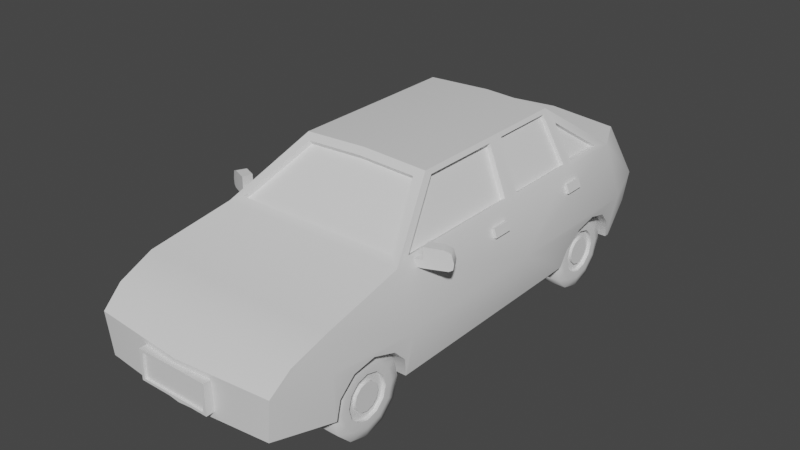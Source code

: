 # Source: car1.blend  (saved by Blender 2.83.18; exported with 4.5.12 LTS)
import bpy
from mathutils import Matrix  # noqa: F401  (used for matrix-valued properties, if any)

bpy.ops.wm.read_factory_settings(use_empty=True)
scene = bpy.context.scene
scene.name = 'Scene'

# ---- collections
col_collection = bpy.data.collections.new('Collection'); scene.collection.children.link(col_collection)

# ---- materials (node trees are filled in below, after node groups)
mat_material = bpy.data.materials.new('Material')
mat_material.alpha_threshold = 0.0
mat_material.use_transparent_shadow = False
mat_material.line_color = (0.0, 0.0, 0.0, 1.0)

# ---- node groups
ng_auto_smooth = bpy.data.node_groups.new('Auto Smooth', 'GeometryNodeTree')
_s = ng_auto_smooth.interface.new_socket(name='Geometry', in_out='OUTPUT', socket_type='NodeSocketGeometry')
_s = ng_auto_smooth.interface.new_socket(name='Geometry', in_out='INPUT', socket_type='NodeSocketGeometry')
_s = ng_auto_smooth.interface.new_socket(name='Angle', in_out='INPUT', socket_type='NodeSocketFloat')
_s.subtype = 'ANGLE'
_s.min_value = 0.0
_s.max_value = 3.142
ng_auto_smooth.is_modifier = True
_N = ng_auto_smooth.nodes; _L = ng_auto_smooth.links
n0 = _N.new('NodeGroupOutput'); n0.name = 'Group Output'; n0.location = (480, -100)
n1 = _N.new('NodeGroupInput'); n1.name = 'Group Input'; n1.location = (-420, -300)
n2 = _N.new('NodeGroupInput'); n2.name = 'Group Input.001'; n2.location = (-60, -100)
n3 = _N.new('GeometryNodeSetShadeSmooth'); n3.name = 'Set Shade Smooth'; n3.location = (120, -100)
n3.domain = 'EDGE'
n4 = _N.new('GeometryNodeSetShadeSmooth'); n4.name = 'Set Shade Smooth.001'; n4.location = (300, -100)
n5 = _N.new('GeometryNodeInputMeshEdgeAngle'); n5.name = 'Edge Angle'; n5.location = (-420, -220)
n6 = _N.new('GeometryNodeInputEdgeSmooth'); n6.name = 'Is Edge Smooth'; n6.location = (-60, -160)
n7 = _N.new('GeometryNodeInputShadeSmooth'); n7.name = 'Is Face Smooth'; n7.location = (-240, -340)
n8 = _N.new('FunctionNodeBooleanMath'); n8.name = 'Boolean Math'; n8.location = (-60, -220)
n9 = _N.new('FunctionNodeCompare'); n9.name = 'Compare'; n9.location = (-240, -180)
n9.operation = 'LESS_EQUAL'
_L.new(n5.outputs[0], n9.inputs[0])
_L.new(n4.outputs[0], n0.inputs[0])
_L.new(n1.outputs[1], n9.inputs[1])
_L.new(n9.outputs[0], n8.inputs[0])
_L.new(n7.outputs[0], n8.inputs[1])
_L.new(n2.outputs[0], n3.inputs[0])
_L.new(n6.outputs[0], n3.inputs[1])
_L.new(n3.outputs[0], n4.inputs[0])
_L.new(n8.outputs[0], n3.inputs[2])
n0.is_active_output = True

# ---- material node trees
mat_material.use_nodes = True; mat_material.node_tree.nodes.clear()
_N = mat_material.node_tree.nodes; _L = mat_material.node_tree.links
n0 = _N.new('ShaderNodeOutputMaterial'); n0.name = 'Material Output'; n0.location = (300, 300)
n1 = _N.new('ShaderNodeBsdfPrincipled'); n1.name = 'Principled BSDF'; n1.location = (10, 300)
n1.distribution = 'GGX'
n1.subsurface_method = 'BURLEY'
n1.inputs[2].default_value = 0.4
n1.inputs[3].default_value = 1.45
n1.inputs[27].default_value = (0.0, 0.0, 0.0, 1.0)
n1.inputs[28].default_value = 1.0
_L.new(n1.outputs[0], n0.inputs[0])
n0.is_active_output = True

# ---- world
world_world = bpy.data.worlds.new('World'); scene.world = world_world
world_world.use_nodes = True; world_world.node_tree.nodes.clear()
_N = world_world.node_tree.nodes; _L = world_world.node_tree.links
n0 = _N.new('ShaderNodeOutputWorld'); n0.name = 'World Output'; n0.location = (300, 300)
n1 = _N.new('ShaderNodeBackground'); n1.name = 'Background'; n1.location = (10, 300)
n1.inputs[0].default_value = (0.05088, 0.05088, 0.05088, 1.0)
_L.new(n1.outputs[0], n0.inputs[0])
n0.is_active_output = True
world_world.color = (0.05088, 0.05088, 0.05088)
world_world.use_sun_shadow = False
world_world.sun_shadow_jitter_overblur = 0.0

# ---- meshes
me_cube = bpy.data.meshes.new('Cube')
me_cube.from_pydata([(1.322, 0.6864, 0.3086), (1.825, 0.6864, 0.08916), (2.193, 0.6864, -0.5104), (0.4511, 0.6864, -0.5104), (0.8192, 0.6864, 0.08916), (8.824, 0.6864, 0.3086), (9.327, 0.6864, 0.08916), (9.695, 0.6864, -0.5104), (7.953, 0.6864, -0.5104), (8.321, 0.6864, 0.08916), (1.322, -0.6864, 0.3086), (1.825, -0.6864, 0.08916), (2.193, -0.6864, -0.5104), (0.4511, -0.6864, -0.5104), (0.8192, -0.6864, 0.08916), (8.824, -0.6864, 0.3086), (9.327, -0.6864, 0.08916), (9.695, -0.6864, -0.5104), (7.953, -0.6864, -0.5104), (8.321, -0.6864, 0.08916), (0.3253, -1.238, 0.4371), (0.3253, -1.266, -1.19), (-1.033, -1.135, 0.612), (-0.9992, -1.077, -0.9804), (0.3111, -1.196, 1.831), (-0.5435, -1.163, 1.295), (2.352, -1.35, 0.4638), (2.352, -1.255, -1.293), (2.338, -1.144, 2.423), (9.934, -1.35, 0.5354), (9.934, -1.263, -1.225), (9.919, -1.144, 2.495), (11.3, -1.114, 0.5476), (11.16, -1.09, -0.6415), (10.92, -0.9071, 2.507), (4.041, -0.7888, 4.394), (8.276, -0.7888, 4.466), (-0.5148, -0.002166, 1.318), (6.143, -1.259, -1.259), (6.143, -1.35, 0.4996), (6.129, -1.144, 2.459), (6.395, -0.7888, 4.43), (5.896, -1.114, 2.619), (2.733, -1.114, 2.589), (6.118, -0.8182, 4.264), (4.154, -0.8182, 4.234), (5.897, -1.059, 2.513), (2.733, -1.059, 2.483), (6.119, -0.7632, 4.158), (4.155, -0.7632, 4.128), (8.278, -1.144, 2.479), (8.126, -1.117, 2.627), (6.301, -1.117, 2.61), (8.124, -0.8156, 4.314), (6.527, -0.8156, 4.283), (8.126, -1.079, 2.554), (6.301, -1.079, 2.537), (8.124, -0.7773, 4.241), (6.527, -0.7773, 4.21), (9.459, -1.122, 2.65), (8.399, -0.8931, 3.922), (8.4, -1.122, 2.64), (9.436, -1.064, 2.623), (8.411, -0.8425, 3.853), (8.412, -1.064, 2.613), (0.3253, 1.287, 0.4371), (0.3253, 1.266, -1.19), (-1.033, 1.135, 0.612), (-0.9992, 1.077, -0.9804), (0.3111, 1.196, 1.831), (-0.5435, 1.163, 1.295), (2.352, 1.35, 0.4638), (2.352, 1.255, -1.293), (2.338, 1.144, 2.423), (9.934, 1.35, 0.5354), (9.934, 1.263, -1.225), (9.919, 1.144, 2.495), (11.3, 1.114, 0.5476), (11.16, 1.09, -0.6415), (10.92, 0.9071, 2.507), (4.041, 0.7888, 4.394), (8.276, 0.7888, 4.466), (-1.209, 0.0, -1.0), (-1.209, 0.0, 0.5775), (0.3253, 0.0, -1.223), (0.3111, 0.0, 1.831), (-0.5148, 0.002166, 1.318), (2.352, 0.0, -1.332), (2.338, 0.0, 2.423), (9.934, 0.0, -1.26), (9.919, 0.0, 2.495), (11.48, 0.0, 0.5132), (11.47, 0.0, -0.6401), (11.21, 0.0, 2.507), (4.041, 0.0, 4.504), (8.276, 0.0, 4.576), (6.143, 1.259, -1.259), (6.143, 1.35, 0.4996), (6.129, 1.144, 2.459), (6.395, 0.7888, 4.43), (6.395, 0.0, 4.54), (6.143, 0.0, -1.296), (5.896, 1.114, 2.619), (2.733, 1.114, 2.589), (6.118, 0.8182, 4.264), (4.154, 0.8182, 4.234), (5.897, 1.059, 2.513), (2.733, 1.059, 2.483), (6.119, 0.7632, 4.158), (4.155, 0.7632, 4.128), (8.278, 1.144, 2.479), (8.126, 1.117, 2.627), (6.301, 1.117, 2.61), (8.124, 0.8156, 4.314), (6.527, 0.8156, 4.283), (8.126, 1.079, 2.554), (6.301, 1.079, 2.537), (8.124, 0.7773, 4.241), (6.527, 0.7773, 4.21), (9.459, 1.122, 2.65), (8.399, 0.8931, 3.922), (8.4, 1.073, 2.64), (9.436, 1.064, 2.623), (8.411, 0.8425, 3.853), (8.412, 1.064, 2.613), (-0.5148, 0.0, 1.318), (2.5, 2.303e-09, 2.614), (2.5, -1.013, 2.614), (3.879, 2.303e-09, 4.299), (3.879, -0.6988, 4.21), (2.5, 1.013, 2.614), (3.879, 0.6988, 4.21), (2.572, 2.303e-09, 2.452), (2.572, -1.013, 2.452), (3.951, 2.303e-09, 4.138), (3.951, -0.6988, 4.049), (2.572, 1.013, 2.452), (3.951, 0.6988, 4.049), (9.773, 2.18e-09, 2.673), (9.773, -0.9942, 2.673), (8.422, 2.18e-09, 4.384), (8.422, -0.6857, 4.294), (9.773, 0.9942, 2.673), (8.422, 0.6857, 4.294), (9.697, 2.18e-09, 2.508), (9.697, -0.9942, 2.508), (8.346, 2.18e-09, 4.219), (8.346, -0.6857, 4.128), (9.697, 0.9942, 2.508), (8.346, 0.6857, 4.128), (3.084, -1.459, 2.167), (3.084, -1.459, 2.448), (2.825, -1.124, 2.167), (2.825, -1.124, 2.448), (3.304, -1.404, 2.167), (3.101, -1.245, 2.462), (2.963, -1.105, 2.167), (2.963, -1.105, 2.448), (3.122, -1.497, 2.237), (3.129, -1.505, 2.448), (3.343, -1.442, 2.237), (3.35, -1.449, 2.448), (2.882, -1.229, 2.167), (2.882, -1.229, 2.448), (3.12, -1.197, 2.167), (3.12, -1.197, 2.448), (3.037, -1.412, 2.898), (3.258, -1.357, 2.898), (3.103, -1.478, 2.798), (3.324, -1.423, 2.798), (2.882, -1.229, 2.911), (3.12, -1.197, 2.911), (3.153, -1.233, 2.462), (3.291, -1.388, 2.251), (3.325, -1.422, 2.462), (3.319, -1.417, 2.303), (3.153, -1.233, 2.251), (3.153, -1.233, 2.809), (3.256, -1.353, 2.799), (3.305, -1.402, 2.724), (3.238, -1.4, 2.462), (3.238, -1.4, 2.251), (3.273, -1.434, 2.462), (3.267, -1.429, 2.303), (3.101, -1.245, 2.251), (3.101, -1.245, 2.808), (3.203, -1.365, 2.798), (3.253, -1.415, 2.724), (3.084, 1.459, 2.167), (3.084, 1.459, 2.448), (2.825, 1.124, 2.167), (2.825, 1.124, 2.448), (3.304, 1.404, 2.167), (3.101, 1.245, 2.462), (2.963, 1.105, 2.167), (2.963, 1.105, 2.448), (3.122, 1.497, 2.237), (3.129, 1.505, 2.448), (3.343, 1.442, 2.237), (3.35, 1.449, 2.448), (2.882, 1.229, 2.167), (2.882, 1.229, 2.448), (3.12, 1.197, 2.167), (3.12, 1.197, 2.448), (3.037, 1.412, 2.898), (3.258, 1.357, 2.898), (3.103, 1.478, 2.798), (3.324, 1.423, 2.798), (2.882, 1.229, 2.911), (3.12, 1.197, 2.911), (3.153, 1.233, 2.462), (3.291, 1.388, 2.251), (3.325, 1.422, 2.462), (3.319, 1.417, 2.303), (3.153, 1.233, 2.251), (3.153, 1.233, 2.809), (3.256, 1.353, 2.799), (3.305, 1.402, 2.724), (3.238, 1.4, 2.462), (3.238, 1.4, 2.251), (3.273, 1.434, 2.462), (3.267, 1.429, 2.303), (3.101, 1.245, 2.251), (3.101, 1.245, 2.808), (3.203, 1.365, 2.798), (3.253, 1.415, 2.724), (5.217, -1.264, 1.705), (5.217, -1.229, 2.025), (5.217, -1.165, 1.594), (5.217, -1.131, 1.914), (5.696, -1.264, 1.705), (5.696, -1.229, 2.025), (5.696, -1.165, 1.594), (5.696, -1.131, 1.914), (7.969, 1.264, 1.705), (7.969, 1.229, 2.025), (7.969, 1.165, 1.594), (7.969, 1.131, 1.914), (8.449, 1.264, 1.705), (8.449, 1.229, 2.025), (8.449, 1.165, 1.594), (8.449, 1.131, 1.914), (7.969, -1.264, 1.705), (7.969, -1.229, 2.025), (7.969, -1.165, 1.594), (7.969, -1.131, 1.914), (8.449, -1.264, 1.705), (8.449, -1.229, 2.025), (8.449, -1.165, 1.594), (8.449, -1.131, 1.914), (5.217, 1.264, 1.705), (5.217, 1.229, 2.025), (5.217, 1.165, 1.594), (5.217, 1.131, 1.914), (5.696, 1.264, 1.705), (5.696, 1.229, 2.025), (5.696, 1.165, 1.594), (5.696, 1.131, 1.914), (-1.306, -0.4447, -0.753), (-1.306, -0.4447, 0.3944), (-1.306, 0.4447, -0.753), (-1.306, 0.4447, 0.3944), (-0.6018, -0.4447, -0.753), (-0.6018, -0.4447, 0.3944), (-0.6018, 0.4447, -0.753), (-0.6018, 0.4447, 0.3944), (-1.306, 0.4078, -0.6625), (-1.306, -0.4078, -0.6625), (-1.306, -0.4078, 0.3039), (-1.306, 0.4078, 0.3039), (-1.255, 0.4078, -0.6625), (-1.255, -0.4078, -0.6625), (-1.255, -0.4078, 0.3039), (-1.255, 0.4078, 0.3039), (11.58, 0.3771, -0.5189), (11.58, 0.3771, 0.4418), (11.63, -0.3673, -0.5189), (11.63, -0.3673, 0.4418), (10.99, 0.3673, -0.5189), (10.99, 0.3673, 0.4418), (11.04, -0.3771, -0.5189), (11.04, -0.3771, 0.4418), (11.63, -0.3363, -0.4432), (11.58, 0.3461, -0.4432), (11.58, 0.3461, 0.3661), (11.63, -0.3363, 0.3661), (11.58, -0.3371, -0.4432), (11.54, 0.3454, -0.4432), (11.54, 0.3454, 0.3661), (11.58, -0.3371, 0.3661), (9.815, -0.6864, -1.242), (9.695, 1.298, -0.5104), (9.815, 0.6864, -1.242), (9.813, 1.263, -1.226), (9.813, -1.263, -1.226), (9.695, -1.298, -0.5104), (9.327, 1.329, 0.08916), (9.327, -1.329, 0.08916), (8.824, 1.34, 0.3086), (8.824, -1.34, 0.3086), (8.321, 1.329, 0.08916), (8.321, -1.329, 0.08916), (7.953, 1.299, -0.5104), (7.953, -1.299, -0.5104), (7.83, -0.6864, -1.26), (7.83, 0.6864, -1.26), (7.833, 1.261, -1.244), (7.833, -1.261, -1.244), (2.193, 1.298, -0.5104), (2.324, 0.6864, -1.309), (2.321, -1.255, -1.291), (2.324, -0.6864, -1.309), (2.193, -1.298, -0.5104), (2.321, 1.255, -1.291), (1.322, 1.316, 0.3086), (0.8192, 1.298, 0.08916), (0.4511, 1.279, -0.5104), (0.3392, 1.266, -1.191), (0.3367, 0.6864, -1.206), (1.825, 1.329, 0.08916), (0.8192, -1.272, 0.08916), (1.322, -1.296, 0.3086), (1.825, -1.328, 0.08916), (0.3392, -1.266, -1.191), (0.3367, -0.6864, -1.206), (0.4511, -1.262, -0.5104)], [], [(1, 2, 309, 318, 3, 4, 0), (6, 7, 292, 305, 8, 9, 5), (10, 11, 322, 321), (11, 12, 312, 322), (12, 311, 310, 312), (13, 14, 320, 325), (14, 10, 321, 320), (10, 14, 13, 324, 311, 12, 11), (15, 16, 297, 299), (16, 17, 295, 297), (17, 290, 294, 295), (18, 19, 301, 303), (19, 15, 299, 301), (15, 19, 18, 304, 290, 17, 16), (21, 20, 22, 23), (82, 84, 21, 23), (20, 21, 323, 325, 320, 321, 322, 312, 310, 27, 26), (85, 37, 25, 24), (22, 20, 24, 25), (83, 22, 25, 37), (39, 38, 307, 303, 301, 299, 297, 295, 294, 30, 29), (85, 24, 28, 88), (24, 20, 26, 28), (40, 39, 29, 31, 50), (50, 36, 53, 51), (92, 91, 32, 33), (29, 30, 33, 32), (31, 29, 32, 34), (90, 31, 34, 93), (100, 41, 36, 95), (28, 35, 129, 127), (81, 95, 140, 143), (30, 89, 92, 33), (32, 91, 93, 34), (21, 84, 87, 27, 310, 311, 324, 323), (38, 101, 89, 30, 294, 290, 304, 307), (83, 37, 125), (85, 125, 37), (23, 22, 83, 82), (27, 87, 101, 38), (94, 35, 41, 100), (41, 35, 45, 44), (28, 26, 39, 40), (26, 27, 38, 39), (42, 44, 48, 46), (28, 40, 42, 43), (35, 28, 43, 45), (40, 41, 44, 42), (47, 46, 48, 49), (44, 45, 49, 48), (45, 43, 47, 49), (43, 42, 46, 47), (54, 52, 56, 58), (36, 50, 61, 60), (41, 40, 52, 54), (40, 50, 51, 52), (36, 41, 54, 53), (56, 55, 57, 58), (52, 51, 55, 56), (51, 53, 57, 55), (53, 54, 58, 57), (60, 61, 64, 63), (50, 31, 59, 61), (31, 36, 60, 59), (63, 64, 62), (61, 59, 62, 64), (59, 60, 63, 62), (66, 68, 67, 65), (82, 68, 66, 84), (65, 71, 72, 313, 308, 319, 314, 315, 316, 317, 66), (85, 69, 70, 86), (67, 70, 69, 65), (83, 86, 70, 67), (97, 74, 75, 293, 291, 296, 298, 300, 302, 306, 96), (85, 88, 73, 69), (69, 73, 71, 65), (98, 110, 76, 74, 97), (110, 111, 113, 81), (92, 78, 77, 91), (74, 77, 78, 75), (76, 79, 77, 74), (90, 93, 79, 76), (100, 95, 81, 99), (88, 28, 127, 126), (76, 81, 143, 142), (75, 78, 92, 89), (77, 79, 93, 91), (66, 317, 318, 309, 313, 72, 87, 84), (96, 306, 305, 292, 293, 75, 89, 101), (83, 125, 86), (85, 86, 125), (68, 82, 83, 67), (72, 96, 101, 87), (94, 100, 99, 80), (99, 104, 105, 80), (73, 98, 97, 71), (71, 97, 96, 72), (102, 106, 108, 104), (73, 103, 102, 98), (80, 105, 103, 73), (98, 102, 104, 99), (107, 109, 108, 106), (104, 108, 109, 105), (105, 109, 107, 103), (103, 107, 106, 102), (114, 118, 116, 112), (81, 120, 121, 110), (99, 114, 112, 98), (98, 112, 111, 110), (81, 113, 114, 99), (116, 118, 117, 115), (112, 116, 115, 111), (111, 115, 117, 113), (113, 117, 118, 114), (120, 123, 124, 121), (110, 121, 119, 76), (76, 119, 120, 81), (123, 122, 124), (121, 124, 122, 119), (119, 122, 123, 120), (128, 131, 137, 134), (126, 127, 133, 132), (35, 94, 128, 129), (80, 73, 130, 131), (73, 88, 126, 130), (94, 80, 131, 128), (132, 133, 135, 134), (132, 134, 137, 136), (129, 128, 134, 135), (131, 130, 136, 137), (130, 126, 132, 136), (127, 129, 135, 133), (140, 141, 147, 146), (143, 140, 146, 149), (90, 76, 142, 138), (36, 31, 139, 141), (95, 36, 141, 140), (31, 90, 138, 139), (145, 144, 146, 147), (148, 149, 146, 144), (142, 143, 149, 148), (138, 142, 148, 144), (141, 139, 145, 147), (139, 138, 144, 145), (162, 163, 153, 152), (152, 153, 157, 156), (169, 161, 174, 179), (163, 151, 166, 170), (162, 164, 154, 150), (151, 159, 168, 166), (160, 161, 159, 158), (167, 169, 179, 178), (151, 150, 158, 159), (150, 154, 160, 158), (157, 153, 163, 165), (152, 156, 164, 162), (156, 157, 165, 164), (150, 151, 163, 162), (167, 166, 168, 169), (171, 170, 166, 167), (160, 154, 173, 175), (154, 164, 176, 173), (159, 161, 169, 168), (165, 163, 170, 171), (172, 177, 185, 155), (179, 174, 182, 187), (174, 175, 183, 182), (175, 173, 181, 183), (171, 167, 178, 177), (165, 171, 177, 172), (164, 165, 172, 176), (161, 160, 175, 174), (184, 155, 180, 181), (181, 180, 182, 183), (180, 155, 185, 186), (182, 180, 186, 187), (177, 178, 186, 185), (173, 176, 184, 181), (178, 179, 187, 186), (176, 172, 155, 184), (200, 190, 191, 201), (190, 194, 195, 191), (207, 217, 212, 199), (201, 208, 204, 189), (200, 188, 192, 202), (189, 204, 206, 197), (198, 196, 197, 199), (205, 216, 217, 207), (189, 197, 196, 188), (188, 196, 198, 192), (195, 203, 201, 191), (190, 200, 202, 194), (194, 202, 203, 195), (188, 200, 201, 189), (205, 207, 206, 204), (209, 205, 204, 208), (198, 213, 211, 192), (192, 211, 214, 202), (197, 206, 207, 199), (203, 209, 208, 201), (210, 193, 223, 215), (217, 225, 220, 212), (212, 220, 221, 213), (213, 221, 219, 211), (209, 215, 216, 205), (203, 210, 215, 209), (202, 214, 210, 203), (199, 212, 213, 198), (222, 219, 218, 193), (219, 221, 220, 218), (218, 224, 223, 193), (220, 225, 224, 218), (215, 223, 224, 216), (211, 219, 222, 214), (216, 224, 225, 217), (214, 222, 193, 210), (226, 227, 229, 228), (228, 229, 233, 232), (232, 233, 231, 230), (230, 231, 227, 226), (228, 232, 230, 226), (233, 229, 227, 231), (234, 236, 237, 235), (236, 240, 241, 237), (240, 238, 239, 241), (238, 234, 235, 239), (236, 234, 238, 240), (241, 239, 235, 237), (242, 243, 245, 244), (244, 245, 249, 248), (248, 249, 247, 246), (246, 247, 243, 242), (244, 248, 246, 242), (249, 245, 243, 247), (250, 252, 253, 251), (252, 256, 257, 253), (256, 254, 255, 257), (254, 250, 251, 255), (252, 250, 254, 256), (257, 255, 251, 253), (260, 258, 267, 266), (260, 261, 265, 264), (264, 265, 263, 262), (262, 263, 259, 258), (260, 264, 262, 258), (265, 261, 259, 263), (268, 269, 273, 272), (261, 260, 266, 269), (258, 259, 268, 267), (259, 261, 269, 268), (271, 272, 273, 270), (266, 267, 271, 270), (269, 266, 270, 273), (267, 268, 272, 271), (276, 274, 283, 282), (276, 277, 281, 280), (280, 281, 279, 278), (278, 279, 275, 274), (276, 280, 278, 274), (281, 277, 275, 279), (284, 285, 289, 288), (277, 276, 282, 285), (274, 275, 284, 283), (275, 277, 285, 284), (287, 288, 289, 286), (282, 283, 287, 286), (285, 282, 286, 289), (283, 284, 288, 287), (315, 4, 3, 316), (292, 7, 291, 293), (298, 5, 9, 300), (291, 7, 6, 296), (309, 2, 308, 313), (314, 0, 4, 315), (300, 9, 8, 302), (319, 1, 0, 314), (302, 8, 305, 306), (316, 3, 318, 317), (304, 18, 303, 307), (324, 13, 325, 323), (308, 2, 1, 319), (296, 6, 5, 298)])
me_cube.polygons.foreach_set('use_smooth', [1, 1, 1, 1, 1, 1, 1, 1, 1, 1, 1, 1, 1, 1, 1, 1, 1, 1, 1, 1, 1, 1, 1, 1, 1, 1, 1, 1, 1, 1, 1, 1, 1, 1, 1, 1, 1, 1, 1, 1, 1, 1, 1, 1, 1, 1, 1, 1, 1, 1, 1, 1, 1, 1, 1, 1, 1, 1, 1, 1, 1, 1, 1, 1, 1, 1, 1, 1, 1, 1, 1, 1, 1, 1, 1, 1, 1, 1, 1, 1, 1, 1, 1, 1, 1, 1, 1, 1, 1, 1, 1, 1, 1, 1, 1, 1, 1, 1, 1, 1, 1, 1, 1, 1, 1, 1, 1, 1, 1, 1, 1, 1, 1, 1, 1, 1, 1, 1, 1, 1, 1, 1, 1, 1, 1, 1, 1, 1, 1, 1, 1, 1, 1, 1, 1, 1, 1, 1, 1, 1, 1, 1, 1, 1, 1, 1, 1, 1, 1, 1, 1, 1, 1, 1, 1, 1, 1, 1, 1, 1, 1, 1, 1, 1, 1, 1, 1, 1, 1, 1, 1, 1, 1, 1, 1, 1, 1, 1, 1, 1, 1, 1, 1, 1, 1, 1, 1, 1, 1, 1, 1, 1, 1, 1, 1, 1, 1, 1, 1, 1, 1, 1, 1, 1, 1, 1, 1, 1, 1, 1, 1, 1, 1, 1, 1, 1, 0, 0, 0, 0, 0, 0, 0, 0, 0, 0, 0, 0, 0, 0, 0, 0, 0, 0, 0, 0, 0, 0, 0, 0, 0, 0, 0, 0, 0, 0, 0, 0, 0, 0, 0, 0, 0, 0, 0, 0, 0, 0, 0, 0, 0, 0, 0, 0, 0, 0, 0, 0, 1, 1, 1, 1, 1, 1, 1, 1, 1, 1, 1, 1, 1, 1])
_uv = me_cube.uv_layers.new(name='UVMap')
_uv.uv.foreach_set('vector', [0.37, 0.4578, 0.4578, 0.37, 0.4892, 0.253, 0.01485, 0.2681, 0.04215, 0.37, 0.13, 0.4578, 0.25, 0.49, 0.37, 0.4578, 0.4578, 0.37, 0.4866, 0.2628, 0.01273, 0.2602, 0.04215, 0.37, 0.13, 0.4578, 0.25, 0.49, 1.0, 0.5, 0.9167, 0.5, 0.9167, 0.8189, 1.0, 0.8031, 0.9167, 0.5, 0.8333, 0.5, 0.8333, 0.8042, 0.9167, 0.8189, 0.8333, 0.5, 0.7521, 0.5, 0.7539, 0.7829, 0.8333, 0.8042, 0.1667, 0.5, 0.08333, 0.5, 0.08333, 0.7911, 0.1667, 0.7861, 0.08333, 0.5, 7.451e-08, 0.5, 7.451e-08, 0.8031, 0.08333, 0.7911, 0.75, 0.49, 0.63, 0.4578, 0.5422, 0.37, 0.5149, 0.2681, 0.9892, 0.253, 0.9578, 0.37, 0.87, 0.4578, 1.0, 0.5, 0.9167, 0.5, 0.9167, 0.8193, 1.0, 0.8248, 0.9167, 0.5, 0.8333, 0.5, 0.8333, 0.8043, 0.9167, 0.8193, 0.8333, 0.5, 0.7589, 0.5, 0.7605, 0.7865, 0.8333, 0.8043, 0.1667, 0.5, 0.08333, 0.5, 0.08333, 0.8195, 0.1667, 0.8045, 0.08333, 0.5, 7.451e-08, 0.5, 7.451e-08, 0.8248, 0.08333, 0.8195, 0.75, 0.49, 0.63, 0.4578, 0.5422, 0.37, 0.5127, 0.2602, 0.9866, 0.2628, 0.9578, 0.37, 0.87, 0.4578, 0.375, 0.75, 0.625, 0.75, 0.625, 1.0, 0.375, 1.0, 0.125, 0.625, 0.375, 0.625, 0.375, 0.75, 0.125, 0.75, 0.625, 0.75, 0.375, 0.75, 0.375, 0.75, 0.4799, 0.75, 0.5718, 0.75, 0.6041, 0.75, 0.5715, 0.75, 0.4859, 0.75, 0.375, 0.75, 0.375, 0.75, 0.625, 0.75, 0.625, 0.625, 0.875, 0.625, 0.875, 0.75, 0.625, 0.75, 0.625, 1.0, 0.625, 0.75, 0.625, 0.75, 0.625, 1.0, 0.625, 0.125, 0.625, 0.0, 0.625, 0.0, 0.625, 0.125, 0.625, 0.75, 0.375, 0.75, 0.375, 0.75, 0.4791, 0.75, 0.5638, 0.75, 0.5943, 0.75, 0.5624, 0.75, 0.4768, 0.75, 0.375, 0.75, 0.375, 0.75, 0.625, 0.75, 0.625, 0.625, 0.625, 0.75, 0.625, 0.75, 0.625, 0.625, 0.625, 0.75, 0.625, 0.75, 0.625, 0.75, 0.625, 0.75, 0.625, 0.75, 0.625, 0.75, 0.625, 0.75, 0.625, 0.75, 0.625, 0.75, 0.625, 0.75, 0.625, 0.75, 0.625, 0.75, 0.625, 0.75, 0.375, 0.625, 0.625, 0.625, 0.625, 0.75, 0.375, 0.75, 0.625, 0.75, 0.375, 0.75, 0.375, 0.75, 0.625, 0.75, 0.625, 0.75, 0.625, 0.75, 0.625, 0.75, 0.625, 0.75, 0.625, 0.625, 0.625, 0.75, 0.625, 0.75, 0.625, 0.625, 0.625, 0.625, 0.625, 0.75, 0.625, 0.75, 0.625, 0.625, 0.625, 0.75, 0.625, 0.75, 0.625, 0.75, 0.625, 0.75, 0.625, 0.75, 0.625, 0.625, 0.625, 0.625, 0.625, 0.75, 0.375, 0.75, 0.375, 0.625, 0.375, 0.625, 0.375, 0.75, 0.625, 0.75, 0.625, 0.625, 0.625, 0.625, 0.625, 0.75, 0.375, 0.75, 0.375, 0.625, 0.375, 0.625, 0.375, 0.75, 0.375, 0.75, 0.375, 0.6933, 0.375, 0.6927, 0.375, 0.75, 0.375, 0.75, 0.375, 0.625, 0.375, 0.625, 0.375, 0.75, 0.375, 0.75, 0.375, 0.693, 0.375, 0.6931, 0.375, 0.75, 0.625, 0.125, 0.625, 0.125, 0.625, 0.1253, 0.625, 0.625, 0.875, 0.6247, 0.875, 0.625, 0.375, 0.0, 0.625, 0.0, 0.625, 0.125, 0.375, 0.125, 0.375, 0.75, 0.375, 0.625, 0.375, 0.625, 0.375, 0.75, 0.625, 0.625, 0.625, 0.75, 0.625, 0.75, 0.625, 0.625, 0.625, 0.75, 0.625, 0.75, 0.625, 0.75, 0.625, 0.75, 0.625, 0.75, 0.625, 0.75, 0.625, 0.75, 0.625, 0.75, 0.625, 0.75, 0.375, 0.75, 0.375, 0.75, 0.625, 0.75, 0.625, 0.75, 0.625, 0.75, 0.625, 0.75, 0.625, 0.75, 0.625, 0.75, 0.625, 0.75, 0.625, 0.75, 0.625, 0.75, 0.625, 0.75, 0.625, 0.75, 0.625, 0.75, 0.625, 0.75, 0.625, 0.75, 0.625, 0.75, 0.625, 0.75, 0.625, 0.75, 0.625, 0.75, 0.625, 0.75, 0.625, 0.75, 0.625, 0.75, 0.625, 0.75, 0.625, 0.75, 0.625, 0.75, 0.625, 0.75, 0.625, 0.75, 0.625, 0.75, 0.625, 0.75, 0.625, 0.75, 0.625, 0.75, 0.625, 0.75, 0.625, 0.75, 0.625, 0.75, 0.625, 0.75, 0.625, 0.75, 0.625, 0.75, 0.625, 0.75, 0.625, 0.75, 0.625, 0.75, 0.625, 0.75, 0.625, 0.75, 0.625, 0.75, 0.625, 0.75, 0.625, 0.75, 0.625, 0.75, 0.625, 0.75, 0.625, 0.75, 0.625, 0.75, 0.625, 0.75, 0.625, 0.75, 0.625, 0.75, 0.625, 0.75, 0.625, 0.75, 0.625, 0.75, 0.625, 0.75, 0.625, 0.75, 0.625, 0.75, 0.625, 0.75, 0.625, 0.75, 0.625, 0.75, 0.625, 0.75, 0.625, 0.75, 0.625, 0.75, 0.625, 0.75, 0.625, 0.75, 0.625, 0.75, 0.625, 0.75, 0.625, 0.75, 0.625, 0.75, 0.625, 0.75, 0.625, 0.75, 0.625, 0.75, 0.625, 0.75, 0.625, 0.75, 0.625, 0.75, 0.625, 0.75, 0.625, 0.75, 0.625, 0.75, 0.625, 0.75, 0.625, 0.75, 0.625, 0.75, 0.625, 0.75, 0.625, 0.75, 0.625, 0.75, 0.625, 0.75, 0.625, 0.75, 0.625, 0.75, 0.625, 0.75, 0.625, 0.75, 0.625, 0.75, 0.625, 0.75, 0.625, 0.75, 0.375, 0.75, 0.375, 1.0, 0.625, 1.0, 0.625, 0.75, 0.125, 0.625, 0.125, 0.75, 0.375, 0.75, 0.375, 0.625, 0.625, 0.75, 0.625, 0.75, 0.375, 0.75, 0.375, 0.75, 0.4859, 0.75, 0.5715, 0.75, 0.6041, 0.75, 0.5718, 0.75, 0.4799, 0.75, 0.375, 0.75, 0.375, 0.75, 0.625, 0.625, 0.625, 0.75, 0.875, 0.75, 0.875, 0.625, 0.625, 1.0, 0.625, 1.0, 0.625, 0.75, 0.625, 0.75, 0.625, 0.125, 0.625, 0.125, 0.625, 0.0, 0.625, 0.0, 0.625, 0.75, 0.625, 0.75, 0.375, 0.75, 0.375, 0.75, 0.4768, 0.75, 0.5624, 0.75, 0.5943, 0.75, 0.5638, 0.75, 0.4791, 0.75, 0.375, 0.75, 0.375, 0.75, 0.625, 0.625, 0.625, 0.625, 0.625, 0.75, 0.625, 0.75, 0.625, 0.75, 0.625, 0.75, 0.625, 0.75, 0.625, 0.75, 0.625, 0.75, 0.625, 0.75, 0.625, 0.75, 0.625, 0.75, 0.625, 0.75, 0.625, 0.75, 0.625, 0.75, 0.625, 0.75, 0.625, 0.75, 0.375, 0.625, 0.375, 0.75, 0.625, 0.75, 0.625, 0.625, 0.625, 0.75, 0.625, 0.75, 0.375, 0.75, 0.375, 0.75, 0.625, 0.75, 0.625, 0.75, 0.625, 0.75, 0.625, 0.75, 0.625, 0.625, 0.625, 0.625, 0.625, 0.75, 0.625, 0.75, 0.625, 0.625, 0.625, 0.625, 0.625, 0.75, 0.625, 0.75, 0.625, 0.625, 0.625, 0.75, 0.625, 0.75, 0.625, 0.625, 0.625, 0.75, 0.625, 0.75, 0.625, 0.75, 0.625, 0.75, 0.375, 0.75, 0.375, 0.75, 0.375, 0.625, 0.375, 0.625, 0.625, 0.75, 0.625, 0.75, 0.625, 0.625, 0.625, 0.625, 0.375, 0.75, 0.375, 0.75, 0.375, 0.6927, 0.375, 0.6933, 0.375, 0.75, 0.375, 0.75, 0.375, 0.625, 0.375, 0.625, 0.375, 0.75, 0.375, 0.75, 0.375, 0.6931, 0.375, 0.693, 0.375, 0.75, 0.375, 0.75, 0.375, 0.625, 0.375, 0.625, 0.625, 0.125, 0.625, 0.1253, 0.625, 0.125, 0.625, 0.625, 0.875, 0.625, 0.875, 0.6247, 0.375, 0.0, 0.375, 0.125, 0.625, 0.125, 0.625, 0.0, 0.375, 0.75, 0.375, 0.75, 0.375, 0.625, 0.375, 0.625, 0.625, 0.625, 0.625, 0.625, 0.625, 0.75, 0.625, 0.75, 0.625, 0.75, 0.625, 0.75, 0.625, 0.75, 0.625, 0.75, 0.625, 0.75, 0.625, 0.75, 0.625, 0.75, 0.625, 0.75, 0.625, 0.75, 0.625, 0.75, 0.375, 0.75, 0.375, 0.75, 0.625, 0.75, 0.625, 0.75, 0.625, 0.75, 0.625, 0.75, 0.625, 0.75, 0.625, 0.75, 0.625, 0.75, 0.625, 0.75, 0.625, 0.75, 0.625, 0.75, 0.625, 0.75, 0.625, 0.75, 0.625, 0.75, 0.625, 0.75, 0.625, 0.75, 0.625, 0.75, 0.625, 0.75, 0.625, 0.75, 0.625, 0.75, 0.625, 0.75, 0.625, 0.75, 0.625, 0.75, 0.625, 0.75, 0.625, 0.75, 0.625, 0.75, 0.625, 0.75, 0.625, 0.75, 0.625, 0.75, 0.625, 0.75, 0.625, 0.75, 0.625, 0.75, 0.625, 0.75, 0.625, 0.75, 0.625, 0.75, 0.625, 0.75, 0.625, 0.75, 0.625, 0.75, 0.625, 0.75, 0.625, 0.75, 0.625, 0.75, 0.625, 0.75, 0.625, 0.75, 0.625, 0.75, 0.625, 0.75, 0.625, 0.75, 0.625, 0.75, 0.625, 0.75, 0.625, 0.75, 0.625, 0.75, 0.625, 0.75, 0.625, 0.75, 0.625, 0.75, 0.625, 0.75, 0.625, 0.75, 0.625, 0.75, 0.625, 0.75, 0.625, 0.75, 0.625, 0.75, 0.625, 0.75, 0.625, 0.75, 0.625, 0.75, 0.625, 0.75, 0.625, 0.75, 0.625, 0.75, 0.625, 0.75, 0.625, 0.75, 0.625, 0.75, 0.625, 0.75, 0.625, 0.75, 0.625, 0.75, 0.625, 0.75, 0.625, 0.75, 0.625, 0.75, 0.625, 0.75, 0.625, 0.75, 0.625, 0.75, 0.625, 0.75, 0.625, 0.75, 0.625, 0.75, 0.625, 0.75, 0.625, 0.75, 0.625, 0.75, 0.625, 0.75, 0.625, 0.75, 0.625, 0.75, 0.625, 0.75, 0.625, 0.75, 0.625, 0.75, 0.625, 0.75, 0.625, 0.75, 0.625, 0.75, 0.625, 0.625, 0.625, 0.75, 0.625, 0.75, 0.625, 0.625, 0.625, 0.625, 0.625, 0.75, 0.625, 0.75, 0.625, 0.625, 0.625, 0.75, 0.625, 0.625, 0.625, 0.625, 0.625, 0.75, 0.625, 0.75, 0.625, 0.75, 0.625, 0.75, 0.625, 0.75, 0.625, 0.75, 0.625, 0.625, 0.625, 0.625, 0.625, 0.75, 0.625, 0.625, 0.625, 0.75, 0.625, 0.75, 0.625, 0.625, 0.625, 0.625, 0.625, 0.75, 0.625, 0.75, 0.625, 0.625, 0.625, 0.625, 0.625, 0.625, 0.625, 0.75, 0.625, 0.75, 0.625, 0.75, 0.625, 0.625, 0.625, 0.625, 0.625, 0.75, 0.625, 0.75, 0.625, 0.75, 0.625, 0.75, 0.625, 0.75, 0.625, 0.75, 0.625, 0.625, 0.625, 0.625, 0.625, 0.75, 0.625, 0.75, 0.625, 0.75, 0.625, 0.75, 0.625, 0.75, 0.625, 0.625, 0.625, 0.75, 0.625, 0.75, 0.625, 0.625, 0.625, 0.75, 0.625, 0.625, 0.625, 0.625, 0.625, 0.75, 0.625, 0.625, 0.625, 0.75, 0.625, 0.75, 0.625, 0.625, 0.625, 0.75, 0.625, 0.75, 0.625, 0.75, 0.625, 0.75, 0.625, 0.625, 0.625, 0.75, 0.625, 0.75, 0.625, 0.625, 0.625, 0.75, 0.625, 0.625, 0.625, 0.625, 0.625, 0.75, 0.625, 0.75, 0.625, 0.625, 0.625, 0.625, 0.625, 0.75, 0.625, 0.75, 0.625, 0.75, 0.625, 0.625, 0.625, 0.625, 0.625, 0.75, 0.625, 0.75, 0.625, 0.75, 0.625, 0.75, 0.625, 0.625, 0.625, 0.75, 0.625, 0.75, 0.625, 0.625, 0.625, 0.75, 0.625, 0.75, 0.625, 0.75, 0.625, 0.75, 0.625, 0.75, 0.625, 0.625, 0.625, 0.625, 0.625, 0.75, 0.375, 0.1718, 0.625, 0.1718, 0.625, 0.25, 0.375, 0.25, 0.375, 0.25, 0.625, 0.25, 0.625, 0.5, 0.375, 0.5, 0.625, 0.75, 0.625, 0.75, 0.625, 0.75, 0.625, 0.75, 0.625, 0.1718, 0.625, 0.0, 0.625, 0.0, 0.625, 0.1718, 0.125, 0.5782, 0.375, 0.5782, 0.375, 0.75, 0.125, 0.75, 0.625, 0.0, 0.625, 0.0, 0.625, 0.0, 0.625, 0.0, 0.375, 0.75, 0.625, 0.75, 0.625, 1.0, 0.375, 1.0, 0.625, 0.75, 0.625, 0.75, 0.625, 0.75, 0.625, 0.75, 0.625, 0.0, 0.375, 0.0, 0.375, 0.0, 0.625, 0.0, 0.125, 0.75, 0.375, 0.75, 0.375, 0.75, 0.125, 0.75, 0.625, 0.5, 0.875, 0.5, 0.875, 0.5782, 0.625, 0.5782, 0.125, 0.5, 0.375, 0.5, 0.375, 0.5782, 0.125, 0.5782, 0.375, 0.5, 0.625, 0.5, 0.625, 0.5782, 0.375, 0.5782, 0.375, 0.0, 0.625, 0.0, 0.625, 0.1718, 0.375, 0.1718, 0.625, 0.75, 0.875, 0.75, 0.875, 0.75, 0.625, 0.75, 0.625, 0.5782, 0.875, 0.5782, 0.875, 0.75, 0.625, 0.75, 0.375, 0.75, 0.375, 0.75, 0.375, 0.75, 0.375, 0.75, 0.375, 0.75, 0.375, 0.5782, 0.375, 0.5782, 0.375, 0.75, 0.625, 1.0, 0.625, 0.75, 0.625, 0.75, 0.625, 1.0, 0.625, 0.5782, 0.875, 0.5782, 0.875, 0.5782, 0.625, 0.5782, 0.625, 0.5782, 0.625, 0.5782, 0.625, 0.5782, 0.625, 0.5782, 0.625, 0.75, 0.625, 0.75, 0.625, 0.75, 0.625, 0.75, 0.625, 0.75, 0.375, 0.75, 0.375, 0.75, 0.625, 0.75, 0.375, 0.75, 0.375, 0.75, 0.375, 0.75, 0.375, 0.75, 0.625, 0.5782, 0.625, 0.75, 0.625, 0.75, 0.625, 0.5782, 0.625, 0.5782, 0.625, 0.5782, 0.625, 0.5782, 0.625, 0.5782, 0.375, 0.5782, 0.625, 0.5782, 0.625, 0.5782, 0.375, 0.5782, 0.625, 0.75, 0.375, 0.75, 0.375, 0.75, 0.625, 0.75, 0.375, 0.5782, 0.625, 0.5782, 0.625, 0.75, 0.375, 0.75, 0.375, 0.75, 0.625, 0.75, 0.625, 0.75, 0.375, 0.75, 0.625, 0.75, 0.625, 0.5782, 0.625, 0.5782, 0.625, 0.75, 0.625, 0.75, 0.625, 0.75, 0.625, 0.75, 0.625, 0.75, 0.625, 0.5782, 0.625, 0.75, 0.625, 0.75, 0.625, 0.5782, 0.375, 0.75, 0.375, 0.5782, 0.375, 0.5782, 0.375, 0.75, 0.625, 0.75, 0.625, 0.75, 0.625, 0.75, 0.625, 0.75, 0.375, 0.5782, 0.625, 0.5782, 0.625, 0.5782, 0.375, 0.5782, 0.375, 0.1718, 0.375, 0.25, 0.625, 0.25, 0.625, 0.1718, 0.375, 0.25, 0.375, 0.5, 0.625, 0.5, 0.625, 0.25, 0.625, 0.75, 0.625, 0.75, 0.625, 0.75, 0.625, 0.75, 0.625, 0.1718, 0.625, 0.1718, 0.625, 0.0, 0.625, 0.0, 0.125, 0.5782, 0.125, 0.75, 0.375, 0.75, 0.375, 0.5782, 0.625, 0.0, 0.625, 0.0, 0.625, 0.0, 0.625, 0.0, 0.375, 0.75, 0.375, 1.0, 0.625, 1.0, 0.625, 0.75, 0.625, 0.75, 0.625, 0.75, 0.625, 0.75, 0.625, 0.75, 0.625, 0.0, 0.625, 0.0, 0.375, 0.0, 0.375, 0.0, 0.125, 0.75, 0.125, 0.75, 0.375, 0.75, 0.375, 0.75, 0.625, 0.5, 0.625, 0.5782, 0.875, 0.5782, 0.875, 0.5, 0.125, 0.5, 0.125, 0.5782, 0.375, 0.5782, 0.375, 0.5, 0.375, 0.5, 0.375, 0.5782, 0.625, 0.5782, 0.625, 0.5, 0.375, 0.0, 0.375, 0.1718, 0.625, 0.1718, 0.625, 0.0, 0.625, 0.75, 0.625, 0.75, 0.875, 0.75, 0.875, 0.75, 0.625, 0.5782, 0.625, 0.75, 0.875, 0.75, 0.875, 0.5782, 0.375, 0.75, 0.375, 0.75, 0.375, 0.75, 0.375, 0.75, 0.375, 0.75, 0.375, 0.75, 0.375, 0.5782, 0.375, 0.5782, 0.625, 1.0, 0.625, 1.0, 0.625, 0.75, 0.625, 0.75, 0.625, 0.5782, 0.625, 0.5782, 0.875, 0.5782, 0.875, 0.5782, 0.625, 0.5782, 0.625, 0.5782, 0.625, 0.5782, 0.625, 0.5782, 0.625, 0.75, 0.625, 0.75, 0.625, 0.75, 0.625, 0.75, 0.625, 0.75, 0.625, 0.75, 0.375, 0.75, 0.375, 0.75, 0.375, 0.75, 0.375, 0.75, 0.375, 0.75, 0.375, 0.75, 0.625, 0.5782, 0.625, 0.5782, 0.625, 0.75, 0.625, 0.75, 0.625, 0.5782, 0.625, 0.5782, 0.625, 0.5782, 0.625, 0.5782, 0.375, 0.5782, 0.375, 0.5782, 0.625, 0.5782, 0.625, 0.5782, 0.625, 0.75, 0.625, 0.75, 0.375, 0.75, 0.375, 0.75, 0.375, 0.5782, 0.375, 0.75, 0.625, 0.75, 0.625, 0.5782, 0.375, 0.75, 0.375, 0.75, 0.625, 0.75, 0.625, 0.75, 0.625, 0.75, 0.625, 0.75, 0.625, 0.5782, 0.625, 0.5782, 0.625, 0.75, 0.625, 0.75, 0.625, 0.75, 0.625, 0.75, 0.625, 0.5782, 0.625, 0.5782, 0.625, 0.75, 0.625, 0.75, 0.375, 0.75, 0.375, 0.75, 0.375, 0.5782, 0.375, 0.5782, 0.625, 0.75, 0.625, 0.75, 0.625, 0.75, 0.625, 0.75, 0.375, 0.5782, 0.375, 0.5782, 0.625, 0.5782, 0.625, 0.5782, 0.375, 0.0, 0.625, 0.0, 0.625, 0.25, 0.375, 0.25, 0.375, 0.25, 0.625, 0.25, 0.625, 0.5, 0.375, 0.5, 0.375, 0.5, 0.625, 0.5, 0.625, 0.75, 0.375, 0.75, 0.375, 0.75, 0.625, 0.75, 0.625, 1.0, 0.375, 1.0, 0.125, 0.5, 0.375, 0.5, 0.375, 0.75, 0.125, 0.75, 0.625, 0.5, 0.875, 0.5, 0.875, 0.75, 0.625, 0.75, 0.375, 0.0, 0.375, 0.25, 0.625, 0.25, 0.625, 0.0, 0.375, 0.25, 0.375, 0.5, 0.625, 0.5, 0.625, 0.25, 0.375, 0.5, 0.375, 0.75, 0.625, 0.75, 0.625, 0.5, 0.375, 0.75, 0.375, 1.0, 0.625, 1.0, 0.625, 0.75, 0.125, 0.5, 0.125, 0.75, 0.375, 0.75, 0.375, 0.5, 0.625, 0.5, 0.625, 0.75, 0.875, 0.75, 0.875, 0.5, 0.375, 0.0, 0.625, 0.0, 0.625, 0.25, 0.375, 0.25, 0.375, 0.25, 0.625, 0.25, 0.625, 0.5, 0.375, 0.5, 0.375, 0.5, 0.625, 0.5, 0.625, 0.75, 0.375, 0.75, 0.375, 0.75, 0.625, 0.75, 0.625, 1.0, 0.375, 1.0, 0.125, 0.5, 0.375, 0.5, 0.375, 0.75, 0.125, 0.75, 0.625, 0.5, 0.875, 0.5, 0.875, 0.75, 0.625, 0.75, 0.375, 0.0, 0.375, 0.25, 0.625, 0.25, 0.625, 0.0, 0.375, 0.25, 0.375, 0.5, 0.625, 0.5, 0.625, 0.25, 0.375, 0.5, 0.375, 0.75, 0.625, 0.75, 0.625, 0.5, 0.375, 0.75, 0.375, 1.0, 0.625, 1.0, 0.625, 0.75, 0.125, 0.5, 0.125, 0.75, 0.375, 0.75, 0.375, 0.5, 0.625, 0.5, 0.625, 0.75, 0.875, 0.75, 0.875, 0.5, 0.125, 0.5, 0.125, 0.75, 0.125, 0.75, 0.125, 0.5, 0.375, 0.25, 0.625, 0.25, 0.625, 0.5, 0.375, 0.5, 0.375, 0.5, 0.625, 0.5, 0.625, 0.75, 0.375, 0.75, 0.375, 0.75, 0.625, 0.75, 0.625, 1.0, 0.375, 1.0, 0.125, 0.5, 0.375, 0.5, 0.375, 0.75, 0.125, 0.75, 0.625, 0.5, 0.875, 0.5, 0.875, 0.75, 0.625, 0.75, 0.875, 0.75, 0.875, 0.5, 0.875, 0.5, 0.875, 0.75, 0.625, 0.25, 0.375, 0.25, 0.375, 0.25, 0.625, 0.25, 0.375, 1.0, 0.625, 1.0, 0.625, 1.0, 0.375, 1.0, 0.875, 0.75, 0.875, 0.5, 0.875, 0.5, 0.875, 0.75, 0.375, 0.0, 0.625, 0.0, 0.625, 0.25, 0.375, 0.25, 0.125, 0.5, 0.125, 0.75, 0.125, 0.75, 0.125, 0.5, 0.625, 0.25, 0.375, 0.25, 0.375, 0.25, 0.625, 0.25, 0.375, 1.0, 0.625, 1.0, 0.625, 1.0, 0.375, 1.0, 0.125, 0.5, 0.125, 0.75, 0.125, 0.75, 0.125, 0.5, 0.375, 0.25, 0.625, 0.25, 0.625, 0.5, 0.375, 0.5, 0.375, 0.5, 0.625, 0.5, 0.625, 0.75, 0.375, 0.75, 0.375, 0.75, 0.625, 0.75, 0.625, 1.0, 0.375, 1.0, 0.125, 0.5, 0.375, 0.5, 0.375, 0.75, 0.125, 0.75, 0.625, 0.5, 0.875, 0.5, 0.875, 0.75, 0.625, 0.75, 0.875, 0.75, 0.875, 0.5, 0.875, 0.5, 0.875, 0.75, 0.625, 0.25, 0.375, 0.25, 0.375, 0.25, 0.625, 0.25, 0.375, 1.0, 0.625, 1.0, 0.625, 1.0, 0.375, 1.0, 0.875, 0.75, 0.875, 0.5, 0.875, 0.5, 0.875, 0.75, 0.375, 0.0, 0.625, 0.0, 0.625, 0.25, 0.375, 0.25, 0.125, 0.5, 0.125, 0.75, 0.125, 0.75, 0.125, 0.5, 0.625, 0.25, 0.375, 0.25, 0.375, 0.25, 0.625, 0.25, 0.375, 1.0, 0.625, 1.0, 0.625, 1.0, 0.375, 1.0, 0.08333, 0.6959, 0.08333, 1.0, 0.1667, 1.0, 0.1667, 0.7054, 0.7589, 1.0, 0.8333, 1.0, 0.8333, 0.6957, 0.7605, 0.7135, 7.451e-08, 0.6752, 7.451e-08, 1.0, 0.08333, 1.0, 0.08333, 0.6805, 0.8333, 0.6957, 0.8333, 1.0, 0.9167, 1.0, 0.9167, 0.6807, 0.7521, 1.0, 0.8333, 1.0, 0.8333, 0.6958, 0.7539, 0.7171, 7.451e-08, 0.6867, 7.451e-08, 1.0, 0.08333, 1.0, 0.08333, 0.6959, 0.08333, 0.6805, 0.08333, 1.0, 0.1667, 1.0, 0.1667, 0.6955, 0.9167, 0.6803, 0.9167, 1.0, 1.0, 1.0, 1.0, 0.6867, 0.1667, 0.6955, 0.1667, 1.0, 0.2429, 1.0, 0.2413, 0.7145, 0.1667, 0.7054, 0.1667, 1.0, 0.2374, 1.0, 0.2359, 0.7116, 0.2429, 0.5, 0.1667, 0.5, 0.1667, 0.8045, 0.2413, 0.7855, 0.2374, 0.5, 0.1667, 0.5, 0.1667, 0.7861, 0.2359, 0.7884, 0.8333, 0.6958, 0.8333, 1.0, 0.9167, 1.0, 0.9167, 0.6803, 0.9167, 0.6807, 0.9167, 1.0, 1.0, 1.0, 1.0, 0.6752])
me_cube.materials.append(mat_material)
me_cube.use_remesh_preserve_volume = False
me_cube.use_remesh_preserve_attributes = False
me_cube.use_mirror_vertex_groups = False
me_cube.update()
me_cylinder_007 = bpy.data.meshes.new('Cylinder.007')
me_cylinder_007.from_pydata([(0.0, 1.0, -1.0), (0.0, 1.0, 1.0), (0.5, 0.866, -1.0), (0.5, 0.866, 1.0), (0.866, 0.5, -1.0), (0.866, 0.5, 1.0), (1.0, -4.371e-08, -1.0), (1.0, -4.371e-08, 1.0), (0.866, -0.5, -1.0), (0.866, -0.5, 1.0), (0.5, -0.866, -1.0), (0.5, -0.866, 1.0), (1.51e-07, -1.0, -1.0), (1.51e-07, -1.0, 1.0), (-0.5, -0.866, -1.0), (-0.5, -0.866, 1.0), (-0.866, -0.5, -1.0), (-0.866, -0.5, 1.0), (-1.0, -4.649e-07, -1.0), (-1.0, -4.649e-07, 1.0), (-0.866, 0.5, -1.0), (-0.866, 0.5, 1.0), (-0.5, 0.866, -1.0), (-0.5, 0.866, 1.0), (0.3808, 0.6596, 1.111), (0.0, 0.7617, 1.111), (0.6596, 0.3808, 1.111), (0.7617, -1.733e-07, 1.111), (0.6596, -0.3808, 1.111), (0.3808, -0.6596, 1.111), (1.15e-07, -0.7617, 1.111), (-0.3808, -0.6596, 1.111), (-0.6596, -0.3808, 1.111), (-0.7617, -4.941e-07, 1.111), (-0.6596, 0.3808, 1.111), (-0.3808, 0.6596, 1.111), (0.2833, 0.4907, 1.111), (-1.221e-07, 0.5666, 1.111), (0.4907, 0.2833, 1.111), (0.5666, -2.816e-07, 1.111), (0.4907, -0.2833, 1.111), (0.2833, -0.4907, 1.111), (-3.657e-08, -0.5666, 1.111), (-0.2833, -0.4907, 1.111), (-0.4907, -0.2833, 1.111), (-0.5666, -5.202e-07, 1.111), (-0.4907, 0.2833, 1.111), (-0.2833, 0.4907, 1.111), (0.2833, 0.4907, 0.8889), (-1.246e-07, 0.5666, 0.8889), (0.4907, 0.2833, 0.8889), (0.5666, -2.816e-07, 0.8889), (0.4907, -0.2833, 0.8889), (0.2833, -0.4907, 0.8889), (-3.907e-08, -0.5666, 0.8889), (-0.2833, -0.4907, 0.8889), (-0.4907, -0.2833, 0.8889), (-0.5666, -5.202e-07, 0.8889), (-0.4907, 0.2833, 0.8889), (-0.2833, 0.4907, 0.8889), (0.177, 0.3065, 0.889), (-7.785e-08, 0.3539, 0.889), (0.3065, 0.177, 0.889), (0.3539, -3.996e-07, 0.889), (0.3065, -0.177, 0.889), (0.177, -0.3065, 0.889), (-2.441e-08, -0.3539, 0.889), (-0.177, -0.3065, 0.889), (-0.3065, -0.177, 0.889), (-0.3539, -5.487e-07, 0.889), (-0.3065, 0.177, 0.889), (-0.177, 0.3065, 0.889), (0.177, 0.3065, 1.063), (-7.712e-08, 0.3539, 1.063), (0.3065, 0.177, 1.063), (0.3539, -3.982e-07, 1.063), (0.3065, -0.177, 1.063), (0.177, -0.3065, 1.063), (-2.368e-08, -0.3539, 1.063), (-0.177, -0.3065, 1.063), (-0.3065, -0.177, 1.063), (-0.3539, -5.473e-07, 1.063), (-0.3065, 0.177, 1.063), (-0.177, 0.3065, 1.063), (0.0, 0.4664, -1.0), (0.2332, 0.4039, -1.0), (0.4039, 0.2332, -1.0), (0.4664, -3.384e-07, -1.0), (0.4039, -0.2332, -1.0), (0.2332, -0.4039, -1.0), (7.043e-08, -0.4664, -1.0), (-0.2332, -0.4039, -1.0), (-0.4039, -0.2332, -1.0), (-0.4664, -5.349e-07, -1.0), (-0.4039, 0.2332, -1.0), (-0.2332, 0.4039, -1.0), (-1.117e-09, 0.4664, -1.269), (0.2332, 0.4039, -1.269), (0.4039, 0.2332, -1.269), (0.4664, -3.384e-07, -1.269), (0.4039, -0.2332, -1.269), (0.2332, -0.4039, -1.269), (6.931e-08, -0.4664, -1.269), (-0.2332, -0.4039, -1.269), (-0.4039, -0.2332, -1.269), (-0.4664, -5.349e-07, -1.269), (-0.4039, 0.2332, -1.269), (-0.2332, 0.4039, -1.269)], [], [(0, 1, 3, 2), (2, 3, 5, 4), (4, 5, 7, 6), (6, 7, 9, 8), (8, 9, 11, 10), (10, 11, 13, 12), (12, 13, 15, 14), (14, 15, 17, 16), (16, 17, 19, 18), (18, 19, 21, 20), (11, 9, 28, 29), (20, 21, 23, 22), (22, 23, 1, 0), (10, 12, 90, 89), (30, 29, 41, 42), (9, 7, 27, 28), (1, 23, 35, 25), (3, 1, 25, 24), (7, 5, 26, 27), (23, 21, 34, 35), (5, 3, 24, 26), (21, 19, 33, 34), (19, 17, 32, 33), (17, 15, 31, 32), (15, 13, 30, 31), (13, 11, 29, 30), (42, 41, 53, 54), (27, 26, 38, 39), (34, 33, 45, 46), (31, 30, 42, 43), (28, 27, 39, 40), (35, 34, 46, 47), (24, 25, 37, 36), (32, 31, 43, 44), (29, 28, 40, 41), (25, 35, 47, 37), (26, 24, 36, 38), (33, 32, 44, 45), (57, 56, 68, 69), (39, 38, 50, 51), (46, 45, 57, 58), (43, 42, 54, 55), (40, 39, 51, 52), (47, 46, 58, 59), (36, 37, 49, 48), (44, 43, 55, 56), (41, 40, 52, 53), (37, 47, 59, 49), (38, 36, 48, 50), (45, 44, 56, 57), (62, 60, 72, 74), (54, 53, 65, 66), (51, 50, 62, 63), (58, 57, 69, 70), (55, 54, 66, 67), (52, 51, 63, 64), (59, 58, 70, 71), (48, 49, 61, 60), (56, 55, 67, 68), (53, 52, 64, 65), (49, 59, 71, 61), (50, 48, 60, 62), (72, 73, 83, 82, 81, 80, 79, 78, 77, 76, 75, 74), (69, 68, 80, 81), (66, 65, 77, 78), (63, 62, 74, 75), (70, 69, 81, 82), (67, 66, 78, 79), (64, 63, 75, 76), (71, 70, 82, 83), (60, 61, 73, 72), (68, 67, 79, 80), (65, 64, 76, 77), (61, 71, 83, 73), (86, 87, 99, 98), (8, 10, 89, 88), (6, 8, 88, 87), (22, 0, 84, 95), (0, 2, 85, 84), (4, 6, 87, 86), (20, 22, 95, 94), (2, 4, 86, 85), (18, 20, 94, 93), (16, 18, 93, 92), (14, 16, 92, 91), (12, 14, 91, 90), (96, 97, 98, 99, 100, 101, 102, 103, 104, 105, 106, 107), (93, 94, 106, 105), (90, 91, 103, 102), (87, 88, 100, 99), (94, 95, 107, 106), (84, 85, 97, 96), (91, 92, 104, 103), (88, 89, 101, 100), (95, 84, 96, 107), (85, 86, 98, 97), (92, 93, 105, 104), (89, 90, 102, 101)])
me_cylinder_007.polygons.foreach_set('use_smooth', [True] * 98)
_uv = me_cylinder_007.uv_layers.new(name='UVMap')
_uv.uv.foreach_set('vector', [1.0, 0.5, 1.0, 1.0, 0.9167, 1.0, 0.9167, 0.5, 0.9167, 0.5, 0.9167, 1.0, 0.8333, 1.0, 0.8333, 0.5, 0.8333, 0.5, 0.8333, 1.0, 0.75, 1.0, 0.75, 0.5, 0.75, 0.5, 0.75, 1.0, 0.6667, 1.0, 0.6667, 0.5, 0.6667, 0.5, 0.6667, 1.0, 0.5833, 1.0, 0.5833, 0.5, 0.5833, 0.5, 0.5833, 1.0, 0.5, 1.0, 0.5, 0.5, 0.5, 0.5, 0.5, 1.0, 0.4167, 1.0, 0.4167, 0.5, 0.4167, 0.5, 0.4167, 1.0, 0.3333, 1.0, 0.3333, 0.5, 0.3333, 0.5, 0.3333, 1.0, 0.25, 1.0, 0.25, 0.5, 0.25, 0.5, 0.25, 1.0, 0.1667, 1.0, 0.1667, 0.5, 0.5833, 1.0, 0.6667, 1.0, 0.6667, 1.0, 0.5833, 1.0, 0.1667, 0.5, 0.1667, 1.0, 0.08333, 1.0, 0.08333, 0.5, 0.08333, 0.5, 0.08333, 1.0, 7.451e-08, 1.0, 7.451e-08, 0.5, 0.5833, 0.5, 0.5, 0.5, 0.5, 0.5, 0.5833, 0.5, 0.5, 1.0, 0.5833, 1.0, 0.5833, 1.0, 0.5, 1.0, 0.6667, 1.0, 0.75, 1.0, 0.75, 1.0, 0.6667, 1.0, 7.451e-08, 1.0, 0.08333, 1.0, 0.08333, 1.0, 7.451e-08, 1.0, 0.9167, 1.0, 1.0, 1.0, 1.0, 1.0, 0.9167, 1.0, 0.75, 1.0, 0.8333, 1.0, 0.8333, 1.0, 0.75, 1.0, 0.08333, 1.0, 0.1667, 1.0, 0.1667, 1.0, 0.08333, 1.0, 0.8333, 1.0, 0.9167, 1.0, 0.9167, 1.0, 0.8333, 1.0, 0.1667, 1.0, 0.25, 1.0, 0.25, 1.0, 0.1667, 1.0, 0.25, 1.0, 0.3333, 1.0, 0.3333, 1.0, 0.25, 1.0, 0.3333, 1.0, 0.4167, 1.0, 0.4167, 1.0, 0.3333, 1.0, 0.4167, 1.0, 0.5, 1.0, 0.5, 1.0, 0.4167, 1.0, 0.5, 1.0, 0.5833, 1.0, 0.5833, 1.0, 0.5, 1.0, 0.5, 1.0, 0.5833, 1.0, 0.5833, 1.0, 0.5, 1.0, 0.75, 1.0, 0.8333, 1.0, 0.8333, 1.0, 0.75, 1.0, 0.1667, 1.0, 0.25, 1.0, 0.25, 1.0, 0.1667, 1.0, 0.4167, 1.0, 0.5, 1.0, 0.5, 1.0, 0.4167, 1.0, 0.6667, 1.0, 0.75, 1.0, 0.75, 1.0, 0.6667, 1.0, 0.08333, 1.0, 0.1667, 1.0, 0.1667, 1.0, 0.08333, 1.0, 0.9167, 1.0, 1.0, 1.0, 1.0, 1.0, 0.9167, 1.0, 0.3333, 1.0, 0.4167, 1.0, 0.4167, 1.0, 0.3333, 1.0, 0.5833, 1.0, 0.6667, 1.0, 0.6667, 1.0, 0.5833, 1.0, 7.451e-08, 1.0, 0.08333, 1.0, 0.08333, 1.0, 7.451e-08, 1.0, 0.8333, 1.0, 0.9167, 1.0, 0.9167, 1.0, 0.8333, 1.0, 0.25, 1.0, 0.3333, 1.0, 0.3333, 1.0, 0.25, 1.0, 0.25, 1.0, 0.3333, 1.0, 0.3333, 1.0, 0.25, 1.0, 0.75, 1.0, 0.8333, 1.0, 0.8333, 1.0, 0.75, 1.0, 0.1667, 1.0, 0.25, 1.0, 0.25, 1.0, 0.1667, 1.0, 0.4167, 1.0, 0.5, 1.0, 0.5, 1.0, 0.4167, 1.0, 0.6667, 1.0, 0.75, 1.0, 0.75, 1.0, 0.6667, 1.0, 0.08333, 1.0, 0.1667, 1.0, 0.1667, 1.0, 0.08333, 1.0, 0.9167, 1.0, 1.0, 1.0, 1.0, 1.0, 0.9167, 1.0, 0.3333, 1.0, 0.4167, 1.0, 0.4167, 1.0, 0.3333, 1.0, 0.5833, 1.0, 0.6667, 1.0, 0.6667, 1.0, 0.5833, 1.0, 7.451e-08, 1.0, 0.08333, 1.0, 0.08333, 1.0, 7.451e-08, 1.0, 0.8333, 1.0, 0.9167, 1.0, 0.9167, 1.0, 0.8333, 1.0, 0.25, 1.0, 0.3333, 1.0, 0.3333, 1.0, 0.25, 1.0, 0.8333, 1.0, 0.9167, 1.0, 0.9167, 1.0, 0.8333, 1.0, 0.5, 1.0, 0.5833, 1.0, 0.5833, 1.0, 0.5, 1.0, 0.75, 1.0, 0.8333, 1.0, 0.8333, 1.0, 0.75, 1.0, 0.1667, 1.0, 0.25, 1.0, 0.25, 1.0, 0.1667, 1.0, 0.4167, 1.0, 0.5, 1.0, 0.5, 1.0, 0.4167, 1.0, 0.6667, 1.0, 0.75, 1.0, 0.75, 1.0, 0.6667, 1.0, 0.08333, 1.0, 0.1667, 1.0, 0.1667, 1.0, 0.08333, 1.0, 0.9167, 1.0, 1.0, 1.0, 1.0, 1.0, 0.9167, 1.0, 0.3333, 1.0, 0.4167, 1.0, 0.4167, 1.0, 0.3333, 1.0, 0.5833, 1.0, 0.6667, 1.0, 0.6667, 1.0, 0.5833, 1.0, 7.451e-08, 1.0, 0.08333, 1.0, 0.08333, 1.0, 7.451e-08, 1.0, 0.8333, 1.0, 0.9167, 1.0, 0.9167, 1.0, 0.8333, 1.0, 0.37, 0.4578, 0.25, 0.49, 0.13, 0.4578, 0.04215, 0.37, 0.01, 0.25, 0.04215, 0.13, 0.13, 0.04215, 0.25, 0.01, 0.37, 0.04215, 0.4578, 0.13, 0.49, 0.25, 0.4578, 0.37, 0.25, 1.0, 0.3333, 1.0, 0.3333, 1.0, 0.25, 1.0, 0.5, 1.0, 0.5833, 1.0, 0.5833, 1.0, 0.5, 1.0, 0.75, 1.0, 0.8333, 1.0, 0.8333, 1.0, 0.75, 1.0, 0.1667, 1.0, 0.25, 1.0, 0.25, 1.0, 0.1667, 1.0, 0.4167, 1.0, 0.5, 1.0, 0.5, 1.0, 0.4167, 1.0, 0.6667, 1.0, 0.75, 1.0, 0.75, 1.0, 0.6667, 1.0, 0.08333, 1.0, 0.1667, 1.0, 0.1667, 1.0, 0.08333, 1.0, 0.9167, 1.0, 1.0, 1.0, 1.0, 1.0, 0.9167, 1.0, 0.3333, 1.0, 0.4167, 1.0, 0.4167, 1.0, 0.3333, 1.0, 0.5833, 1.0, 0.6667, 1.0, 0.6667, 1.0, 0.5833, 1.0, 7.451e-08, 1.0, 0.08333, 1.0, 0.08333, 1.0, 7.451e-08, 1.0, 0.8333, 0.5, 0.75, 0.5, 0.75, 0.5, 0.8333, 0.5, 0.6667, 0.5, 0.5833, 0.5, 0.5833, 0.5, 0.6667, 0.5, 0.75, 0.5, 0.6667, 0.5, 0.6667, 0.5, 0.75, 0.5, 0.08333, 0.5, 7.451e-08, 0.5, 7.451e-08, 0.5, 0.08333, 0.5, 1.0, 0.5, 0.9167, 0.5, 0.9167, 0.5, 1.0, 0.5, 0.8333, 0.5, 0.75, 0.5, 0.75, 0.5, 0.8333, 0.5, 0.1667, 0.5, 0.08333, 0.5, 0.08333, 0.5, 0.1667, 0.5, 0.9167, 0.5, 0.8333, 0.5, 0.8333, 0.5, 0.9167, 0.5, 0.25, 0.5, 0.1667, 0.5, 0.1667, 0.5, 0.25, 0.5, 0.3333, 0.5, 0.25, 0.5, 0.25, 0.5, 0.3333, 0.5, 0.4167, 0.5, 0.3333, 0.5, 0.3333, 0.5, 0.4167, 0.5, 0.5, 0.5, 0.4167, 0.5, 0.4167, 0.5, 0.5, 0.5, 0.75, 0.49, 0.87, 0.4578, 0.9578, 0.37, 0.99, 0.25, 0.9578, 0.13, 0.87, 0.04215, 0.75, 0.01, 0.63, 0.04215, 0.5422, 0.13, 0.51, 0.25, 0.5422, 0.37, 0.63, 0.4578, 0.25, 0.5, 0.1667, 0.5, 0.1667, 0.5, 0.25, 0.5, 0.5, 0.5, 0.4167, 0.5, 0.4167, 0.5, 0.5, 0.5, 0.75, 0.5, 0.6667, 0.5, 0.6667, 0.5, 0.75, 0.5, 0.1667, 0.5, 0.08333, 0.5, 0.08333, 0.5, 0.1667, 0.5, 1.0, 0.5, 0.9167, 0.5, 0.9167, 0.5, 1.0, 0.5, 0.4167, 0.5, 0.3333, 0.5, 0.3333, 0.5, 0.4167, 0.5, 0.6667, 0.5, 0.5833, 0.5, 0.5833, 0.5, 0.6667, 0.5, 0.08333, 0.5, 7.451e-08, 0.5, 7.451e-08, 0.5, 0.08333, 0.5, 0.9167, 0.5, 0.8333, 0.5, 0.8333, 0.5, 0.9167, 0.5, 0.3333, 0.5, 0.25, 0.5, 0.25, 0.5, 0.3333, 0.5, 0.5833, 0.5, 0.5, 0.5, 0.5, 0.5, 0.5833, 0.5])
me_cylinder_007.use_remesh_fix_poles = True
me_cylinder_007.use_remesh_preserve_attributes = False
me_cylinder_007.use_mirror_vertex_groups = False
me_cylinder_007.update()
me_cylinder_008 = bpy.data.meshes.new('Cylinder.008')
me_cylinder_008.from_pydata([(0.0, 1.0, -1.0), (0.0, 1.0, 1.0), (0.5, 0.866, -1.0), (0.5, 0.866, 1.0), (0.866, 0.5, -1.0), (0.866, 0.5, 1.0), (1.0, -4.371e-08, -1.0), (1.0, -4.371e-08, 1.0), (0.866, -0.5, -1.0), (0.866, -0.5, 1.0), (0.5, -0.866, -1.0), (0.5, -0.866, 1.0), (1.51e-07, -1.0, -1.0), (1.51e-07, -1.0, 1.0), (-0.5, -0.866, -1.0), (-0.5, -0.866, 1.0), (-0.866, -0.5, -1.0), (-0.866, -0.5, 1.0), (-1.0, -4.649e-07, -1.0), (-1.0, -4.649e-07, 1.0), (-0.866, 0.5, -1.0), (-0.866, 0.5, 1.0), (-0.5, 0.866, -1.0), (-0.5, 0.866, 1.0), (0.3808, 0.6596, 1.111), (0.0, 0.7617, 1.111), (0.6596, 0.3808, 1.111), (0.7617, -1.733e-07, 1.111), (0.6596, -0.3808, 1.111), (0.3808, -0.6596, 1.111), (1.15e-07, -0.7617, 1.111), (-0.3808, -0.6596, 1.111), (-0.6596, -0.3808, 1.111), (-0.7617, -4.941e-07, 1.111), (-0.6596, 0.3808, 1.111), (-0.3808, 0.6596, 1.111), (0.2833, 0.4907, 1.111), (-1.221e-07, 0.5666, 1.111), (0.4907, 0.2833, 1.111), (0.5666, -2.816e-07, 1.111), (0.4907, -0.2833, 1.111), (0.2833, -0.4907, 1.111), (-3.657e-08, -0.5666, 1.111), (-0.2833, -0.4907, 1.111), (-0.4907, -0.2833, 1.111), (-0.5666, -5.202e-07, 1.111), (-0.4907, 0.2833, 1.111), (-0.2833, 0.4907, 1.111), (0.2833, 0.4907, 0.8889), (-1.246e-07, 0.5666, 0.8889), (0.4907, 0.2833, 0.8889), (0.5666, -2.816e-07, 0.8889), (0.4907, -0.2833, 0.8889), (0.2833, -0.4907, 0.8889), (-3.907e-08, -0.5666, 0.8889), (-0.2833, -0.4907, 0.8889), (-0.4907, -0.2833, 0.8889), (-0.5666, -5.202e-07, 0.8889), (-0.4907, 0.2833, 0.8889), (-0.2833, 0.4907, 0.8889), (0.177, 0.3065, 0.889), (-7.785e-08, 0.3539, 0.889), (0.3065, 0.177, 0.889), (0.3539, -3.996e-07, 0.889), (0.3065, -0.177, 0.889), (0.177, -0.3065, 0.889), (-2.441e-08, -0.3539, 0.889), (-0.177, -0.3065, 0.889), (-0.3065, -0.177, 0.889), (-0.3539, -5.487e-07, 0.889), (-0.3065, 0.177, 0.889), (-0.177, 0.3065, 0.889), (0.177, 0.3065, 1.063), (-7.712e-08, 0.3539, 1.063), (0.3065, 0.177, 1.063), (0.3539, -3.982e-07, 1.063), (0.3065, -0.177, 1.063), (0.177, -0.3065, 1.063), (-2.368e-08, -0.3539, 1.063), (-0.177, -0.3065, 1.063), (-0.3065, -0.177, 1.063), (-0.3539, -5.473e-07, 1.063), (-0.3065, 0.177, 1.063), (-0.177, 0.3065, 1.063), (0.0, 0.4664, -1.0), (0.2332, 0.4039, -1.0), (0.4039, 0.2332, -1.0), (0.4664, -3.384e-07, -1.0), (0.4039, -0.2332, -1.0), (0.2332, -0.4039, -1.0), (7.043e-08, -0.4664, -1.0), (-0.2332, -0.4039, -1.0), (-0.4039, -0.2332, -1.0), (-0.4664, -5.349e-07, -1.0), (-0.4039, 0.2332, -1.0), (-0.2332, 0.4039, -1.0), (-1.117e-09, 0.4664, -1.269), (0.2332, 0.4039, -1.269), (0.4039, 0.2332, -1.269), (0.4664, -3.384e-07, -1.269), (0.4039, -0.2332, -1.269), (0.2332, -0.4039, -1.269), (6.931e-08, -0.4664, -1.269), (-0.2332, -0.4039, -1.269), (-0.4039, -0.2332, -1.269), (-0.4664, -5.349e-07, -1.269), (-0.4039, 0.2332, -1.269), (-0.2332, 0.4039, -1.269)], [], [(0, 1, 3, 2), (2, 3, 5, 4), (4, 5, 7, 6), (6, 7, 9, 8), (8, 9, 11, 10), (10, 11, 13, 12), (12, 13, 15, 14), (14, 15, 17, 16), (16, 17, 19, 18), (18, 19, 21, 20), (11, 9, 28, 29), (20, 21, 23, 22), (22, 23, 1, 0), (10, 12, 90, 89), (30, 29, 41, 42), (9, 7, 27, 28), (1, 23, 35, 25), (3, 1, 25, 24), (7, 5, 26, 27), (23, 21, 34, 35), (5, 3, 24, 26), (21, 19, 33, 34), (19, 17, 32, 33), (17, 15, 31, 32), (15, 13, 30, 31), (13, 11, 29, 30), (42, 41, 53, 54), (27, 26, 38, 39), (34, 33, 45, 46), (31, 30, 42, 43), (28, 27, 39, 40), (35, 34, 46, 47), (24, 25, 37, 36), (32, 31, 43, 44), (29, 28, 40, 41), (25, 35, 47, 37), (26, 24, 36, 38), (33, 32, 44, 45), (57, 56, 68, 69), (39, 38, 50, 51), (46, 45, 57, 58), (43, 42, 54, 55), (40, 39, 51, 52), (47, 46, 58, 59), (36, 37, 49, 48), (44, 43, 55, 56), (41, 40, 52, 53), (37, 47, 59, 49), (38, 36, 48, 50), (45, 44, 56, 57), (62, 60, 72, 74), (54, 53, 65, 66), (51, 50, 62, 63), (58, 57, 69, 70), (55, 54, 66, 67), (52, 51, 63, 64), (59, 58, 70, 71), (48, 49, 61, 60), (56, 55, 67, 68), (53, 52, 64, 65), (49, 59, 71, 61), (50, 48, 60, 62), (72, 73, 83, 82, 81, 80, 79, 78, 77, 76, 75, 74), (69, 68, 80, 81), (66, 65, 77, 78), (63, 62, 74, 75), (70, 69, 81, 82), (67, 66, 78, 79), (64, 63, 75, 76), (71, 70, 82, 83), (60, 61, 73, 72), (68, 67, 79, 80), (65, 64, 76, 77), (61, 71, 83, 73), (86, 87, 99, 98), (8, 10, 89, 88), (6, 8, 88, 87), (22, 0, 84, 95), (0, 2, 85, 84), (4, 6, 87, 86), (20, 22, 95, 94), (2, 4, 86, 85), (18, 20, 94, 93), (16, 18, 93, 92), (14, 16, 92, 91), (12, 14, 91, 90), (96, 97, 98, 99, 100, 101, 102, 103, 104, 105, 106, 107), (93, 94, 106, 105), (90, 91, 103, 102), (87, 88, 100, 99), (94, 95, 107, 106), (84, 85, 97, 96), (91, 92, 104, 103), (88, 89, 101, 100), (95, 84, 96, 107), (85, 86, 98, 97), (92, 93, 105, 104), (89, 90, 102, 101)])
me_cylinder_008.polygons.foreach_set('use_smooth', [True] * 98)
_uv = me_cylinder_008.uv_layers.new(name='UVMap')
_uv.uv.foreach_set('vector', [1.0, 0.5, 1.0, 1.0, 0.9167, 1.0, 0.9167, 0.5, 0.9167, 0.5, 0.9167, 1.0, 0.8333, 1.0, 0.8333, 0.5, 0.8333, 0.5, 0.8333, 1.0, 0.75, 1.0, 0.75, 0.5, 0.75, 0.5, 0.75, 1.0, 0.6667, 1.0, 0.6667, 0.5, 0.6667, 0.5, 0.6667, 1.0, 0.5833, 1.0, 0.5833, 0.5, 0.5833, 0.5, 0.5833, 1.0, 0.5, 1.0, 0.5, 0.5, 0.5, 0.5, 0.5, 1.0, 0.4167, 1.0, 0.4167, 0.5, 0.4167, 0.5, 0.4167, 1.0, 0.3333, 1.0, 0.3333, 0.5, 0.3333, 0.5, 0.3333, 1.0, 0.25, 1.0, 0.25, 0.5, 0.25, 0.5, 0.25, 1.0, 0.1667, 1.0, 0.1667, 0.5, 0.5833, 1.0, 0.6667, 1.0, 0.6667, 1.0, 0.5833, 1.0, 0.1667, 0.5, 0.1667, 1.0, 0.08333, 1.0, 0.08333, 0.5, 0.08333, 0.5, 0.08333, 1.0, 7.451e-08, 1.0, 7.451e-08, 0.5, 0.5833, 0.5, 0.5, 0.5, 0.5, 0.5, 0.5833, 0.5, 0.5, 1.0, 0.5833, 1.0, 0.5833, 1.0, 0.5, 1.0, 0.6667, 1.0, 0.75, 1.0, 0.75, 1.0, 0.6667, 1.0, 7.451e-08, 1.0, 0.08333, 1.0, 0.08333, 1.0, 7.451e-08, 1.0, 0.9167, 1.0, 1.0, 1.0, 1.0, 1.0, 0.9167, 1.0, 0.75, 1.0, 0.8333, 1.0, 0.8333, 1.0, 0.75, 1.0, 0.08333, 1.0, 0.1667, 1.0, 0.1667, 1.0, 0.08333, 1.0, 0.8333, 1.0, 0.9167, 1.0, 0.9167, 1.0, 0.8333, 1.0, 0.1667, 1.0, 0.25, 1.0, 0.25, 1.0, 0.1667, 1.0, 0.25, 1.0, 0.3333, 1.0, 0.3333, 1.0, 0.25, 1.0, 0.3333, 1.0, 0.4167, 1.0, 0.4167, 1.0, 0.3333, 1.0, 0.4167, 1.0, 0.5, 1.0, 0.5, 1.0, 0.4167, 1.0, 0.5, 1.0, 0.5833, 1.0, 0.5833, 1.0, 0.5, 1.0, 0.5, 1.0, 0.5833, 1.0, 0.5833, 1.0, 0.5, 1.0, 0.75, 1.0, 0.8333, 1.0, 0.8333, 1.0, 0.75, 1.0, 0.1667, 1.0, 0.25, 1.0, 0.25, 1.0, 0.1667, 1.0, 0.4167, 1.0, 0.5, 1.0, 0.5, 1.0, 0.4167, 1.0, 0.6667, 1.0, 0.75, 1.0, 0.75, 1.0, 0.6667, 1.0, 0.08333, 1.0, 0.1667, 1.0, 0.1667, 1.0, 0.08333, 1.0, 0.9167, 1.0, 1.0, 1.0, 1.0, 1.0, 0.9167, 1.0, 0.3333, 1.0, 0.4167, 1.0, 0.4167, 1.0, 0.3333, 1.0, 0.5833, 1.0, 0.6667, 1.0, 0.6667, 1.0, 0.5833, 1.0, 7.451e-08, 1.0, 0.08333, 1.0, 0.08333, 1.0, 7.451e-08, 1.0, 0.8333, 1.0, 0.9167, 1.0, 0.9167, 1.0, 0.8333, 1.0, 0.25, 1.0, 0.3333, 1.0, 0.3333, 1.0, 0.25, 1.0, 0.25, 1.0, 0.3333, 1.0, 0.3333, 1.0, 0.25, 1.0, 0.75, 1.0, 0.8333, 1.0, 0.8333, 1.0, 0.75, 1.0, 0.1667, 1.0, 0.25, 1.0, 0.25, 1.0, 0.1667, 1.0, 0.4167, 1.0, 0.5, 1.0, 0.5, 1.0, 0.4167, 1.0, 0.6667, 1.0, 0.75, 1.0, 0.75, 1.0, 0.6667, 1.0, 0.08333, 1.0, 0.1667, 1.0, 0.1667, 1.0, 0.08333, 1.0, 0.9167, 1.0, 1.0, 1.0, 1.0, 1.0, 0.9167, 1.0, 0.3333, 1.0, 0.4167, 1.0, 0.4167, 1.0, 0.3333, 1.0, 0.5833, 1.0, 0.6667, 1.0, 0.6667, 1.0, 0.5833, 1.0, 7.451e-08, 1.0, 0.08333, 1.0, 0.08333, 1.0, 7.451e-08, 1.0, 0.8333, 1.0, 0.9167, 1.0, 0.9167, 1.0, 0.8333, 1.0, 0.25, 1.0, 0.3333, 1.0, 0.3333, 1.0, 0.25, 1.0, 0.8333, 1.0, 0.9167, 1.0, 0.9167, 1.0, 0.8333, 1.0, 0.5, 1.0, 0.5833, 1.0, 0.5833, 1.0, 0.5, 1.0, 0.75, 1.0, 0.8333, 1.0, 0.8333, 1.0, 0.75, 1.0, 0.1667, 1.0, 0.25, 1.0, 0.25, 1.0, 0.1667, 1.0, 0.4167, 1.0, 0.5, 1.0, 0.5, 1.0, 0.4167, 1.0, 0.6667, 1.0, 0.75, 1.0, 0.75, 1.0, 0.6667, 1.0, 0.08333, 1.0, 0.1667, 1.0, 0.1667, 1.0, 0.08333, 1.0, 0.9167, 1.0, 1.0, 1.0, 1.0, 1.0, 0.9167, 1.0, 0.3333, 1.0, 0.4167, 1.0, 0.4167, 1.0, 0.3333, 1.0, 0.5833, 1.0, 0.6667, 1.0, 0.6667, 1.0, 0.5833, 1.0, 7.451e-08, 1.0, 0.08333, 1.0, 0.08333, 1.0, 7.451e-08, 1.0, 0.8333, 1.0, 0.9167, 1.0, 0.9167, 1.0, 0.8333, 1.0, 0.37, 0.4578, 0.25, 0.49, 0.13, 0.4578, 0.04215, 0.37, 0.01, 0.25, 0.04215, 0.13, 0.13, 0.04215, 0.25, 0.01, 0.37, 0.04215, 0.4578, 0.13, 0.49, 0.25, 0.4578, 0.37, 0.25, 1.0, 0.3333, 1.0, 0.3333, 1.0, 0.25, 1.0, 0.5, 1.0, 0.5833, 1.0, 0.5833, 1.0, 0.5, 1.0, 0.75, 1.0, 0.8333, 1.0, 0.8333, 1.0, 0.75, 1.0, 0.1667, 1.0, 0.25, 1.0, 0.25, 1.0, 0.1667, 1.0, 0.4167, 1.0, 0.5, 1.0, 0.5, 1.0, 0.4167, 1.0, 0.6667, 1.0, 0.75, 1.0, 0.75, 1.0, 0.6667, 1.0, 0.08333, 1.0, 0.1667, 1.0, 0.1667, 1.0, 0.08333, 1.0, 0.9167, 1.0, 1.0, 1.0, 1.0, 1.0, 0.9167, 1.0, 0.3333, 1.0, 0.4167, 1.0, 0.4167, 1.0, 0.3333, 1.0, 0.5833, 1.0, 0.6667, 1.0, 0.6667, 1.0, 0.5833, 1.0, 7.451e-08, 1.0, 0.08333, 1.0, 0.08333, 1.0, 7.451e-08, 1.0, 0.8333, 0.5, 0.75, 0.5, 0.75, 0.5, 0.8333, 0.5, 0.6667, 0.5, 0.5833, 0.5, 0.5833, 0.5, 0.6667, 0.5, 0.75, 0.5, 0.6667, 0.5, 0.6667, 0.5, 0.75, 0.5, 0.08333, 0.5, 7.451e-08, 0.5, 7.451e-08, 0.5, 0.08333, 0.5, 1.0, 0.5, 0.9167, 0.5, 0.9167, 0.5, 1.0, 0.5, 0.8333, 0.5, 0.75, 0.5, 0.75, 0.5, 0.8333, 0.5, 0.1667, 0.5, 0.08333, 0.5, 0.08333, 0.5, 0.1667, 0.5, 0.9167, 0.5, 0.8333, 0.5, 0.8333, 0.5, 0.9167, 0.5, 0.25, 0.5, 0.1667, 0.5, 0.1667, 0.5, 0.25, 0.5, 0.3333, 0.5, 0.25, 0.5, 0.25, 0.5, 0.3333, 0.5, 0.4167, 0.5, 0.3333, 0.5, 0.3333, 0.5, 0.4167, 0.5, 0.5, 0.5, 0.4167, 0.5, 0.4167, 0.5, 0.5, 0.5, 0.75, 0.49, 0.87, 0.4578, 0.9578, 0.37, 0.99, 0.25, 0.9578, 0.13, 0.87, 0.04215, 0.75, 0.01, 0.63, 0.04215, 0.5422, 0.13, 0.51, 0.25, 0.5422, 0.37, 0.63, 0.4578, 0.25, 0.5, 0.1667, 0.5, 0.1667, 0.5, 0.25, 0.5, 0.5, 0.5, 0.4167, 0.5, 0.4167, 0.5, 0.5, 0.5, 0.75, 0.5, 0.6667, 0.5, 0.6667, 0.5, 0.75, 0.5, 0.1667, 0.5, 0.08333, 0.5, 0.08333, 0.5, 0.1667, 0.5, 1.0, 0.5, 0.9167, 0.5, 0.9167, 0.5, 1.0, 0.5, 0.4167, 0.5, 0.3333, 0.5, 0.3333, 0.5, 0.4167, 0.5, 0.6667, 0.5, 0.5833, 0.5, 0.5833, 0.5, 0.6667, 0.5, 0.08333, 0.5, 7.451e-08, 0.5, 7.451e-08, 0.5, 0.08333, 0.5, 0.9167, 0.5, 0.8333, 0.5, 0.8333, 0.5, 0.9167, 0.5, 0.3333, 0.5, 0.25, 0.5, 0.25, 0.5, 0.3333, 0.5, 0.5833, 0.5, 0.5, 0.5, 0.5, 0.5, 0.5833, 0.5])
me_cylinder_008.use_remesh_fix_poles = True
me_cylinder_008.use_remesh_preserve_attributes = False
me_cylinder_008.use_mirror_vertex_groups = False
me_cylinder_008.update()
me_cylinder_009 = bpy.data.meshes.new('Cylinder.009')
me_cylinder_009.from_pydata([(0.0, 1.0, -1.0), (0.0, 1.0, 1.0), (0.5, 0.866, -1.0), (0.5, 0.866, 1.0), (0.866, 0.5, -1.0), (0.866, 0.5, 1.0), (1.0, -4.371e-08, -1.0), (1.0, -4.371e-08, 1.0), (0.866, -0.5, -1.0), (0.866, -0.5, 1.0), (0.5, -0.866, -1.0), (0.5, -0.866, 1.0), (1.51e-07, -1.0, -1.0), (1.51e-07, -1.0, 1.0), (-0.5, -0.866, -1.0), (-0.5, -0.866, 1.0), (-0.866, -0.5, -1.0), (-0.866, -0.5, 1.0), (-1.0, -4.649e-07, -1.0), (-1.0, -4.649e-07, 1.0), (-0.866, 0.5, -1.0), (-0.866, 0.5, 1.0), (-0.5, 0.866, -1.0), (-0.5, 0.866, 1.0), (0.3808, 0.6596, 1.111), (0.0, 0.7617, 1.111), (0.6596, 0.3808, 1.111), (0.7617, -1.733e-07, 1.111), (0.6596, -0.3808, 1.111), (0.3808, -0.6596, 1.111), (1.15e-07, -0.7617, 1.111), (-0.3808, -0.6596, 1.111), (-0.6596, -0.3808, 1.111), (-0.7617, -4.941e-07, 1.111), (-0.6596, 0.3808, 1.111), (-0.3808, 0.6596, 1.111), (0.2833, 0.4907, 1.111), (-1.221e-07, 0.5666, 1.111), (0.4907, 0.2833, 1.111), (0.5666, -2.816e-07, 1.111), (0.4907, -0.2833, 1.111), (0.2833, -0.4907, 1.111), (-3.657e-08, -0.5666, 1.111), (-0.2833, -0.4907, 1.111), (-0.4907, -0.2833, 1.111), (-0.5666, -5.202e-07, 1.111), (-0.4907, 0.2833, 1.111), (-0.2833, 0.4907, 1.111), (0.2833, 0.4907, 0.8889), (-1.246e-07, 0.5666, 0.8889), (0.4907, 0.2833, 0.8889), (0.5666, -2.816e-07, 0.8889), (0.4907, -0.2833, 0.8889), (0.2833, -0.4907, 0.8889), (-3.907e-08, -0.5666, 0.8889), (-0.2833, -0.4907, 0.8889), (-0.4907, -0.2833, 0.8889), (-0.5666, -5.202e-07, 0.8889), (-0.4907, 0.2833, 0.8889), (-0.2833, 0.4907, 0.8889), (0.177, 0.3065, 0.889), (-7.785e-08, 0.3539, 0.889), (0.3065, 0.177, 0.889), (0.3539, -3.996e-07, 0.889), (0.3065, -0.177, 0.889), (0.177, -0.3065, 0.889), (-2.441e-08, -0.3539, 0.889), (-0.177, -0.3065, 0.889), (-0.3065, -0.177, 0.889), (-0.3539, -5.487e-07, 0.889), (-0.3065, 0.177, 0.889), (-0.177, 0.3065, 0.889), (0.177, 0.3065, 1.063), (-7.712e-08, 0.3539, 1.063), (0.3065, 0.177, 1.063), (0.3539, -3.982e-07, 1.063), (0.3065, -0.177, 1.063), (0.177, -0.3065, 1.063), (-2.368e-08, -0.3539, 1.063), (-0.177, -0.3065, 1.063), (-0.3065, -0.177, 1.063), (-0.3539, -5.473e-07, 1.063), (-0.3065, 0.177, 1.063), (-0.177, 0.3065, 1.063), (0.0, 0.4664, -1.0), (0.2332, 0.4039, -1.0), (0.4039, 0.2332, -1.0), (0.4664, -3.384e-07, -1.0), (0.4039, -0.2332, -1.0), (0.2332, -0.4039, -1.0), (7.043e-08, -0.4664, -1.0), (-0.2332, -0.4039, -1.0), (-0.4039, -0.2332, -1.0), (-0.4664, -5.349e-07, -1.0), (-0.4039, 0.2332, -1.0), (-0.2332, 0.4039, -1.0), (-1.117e-09, 0.4664, -1.269), (0.2332, 0.4039, -1.269), (0.4039, 0.2332, -1.269), (0.4664, -3.384e-07, -1.269), (0.4039, -0.2332, -1.269), (0.2332, -0.4039, -1.269), (6.931e-08, -0.4664, -1.269), (-0.2332, -0.4039, -1.269), (-0.4039, -0.2332, -1.269), (-0.4664, -5.349e-07, -1.269), (-0.4039, 0.2332, -1.269), (-0.2332, 0.4039, -1.269)], [], [(0, 1, 3, 2), (2, 3, 5, 4), (4, 5, 7, 6), (6, 7, 9, 8), (8, 9, 11, 10), (10, 11, 13, 12), (12, 13, 15, 14), (14, 15, 17, 16), (16, 17, 19, 18), (18, 19, 21, 20), (11, 9, 28, 29), (20, 21, 23, 22), (22, 23, 1, 0), (10, 12, 90, 89), (30, 29, 41, 42), (9, 7, 27, 28), (1, 23, 35, 25), (3, 1, 25, 24), (7, 5, 26, 27), (23, 21, 34, 35), (5, 3, 24, 26), (21, 19, 33, 34), (19, 17, 32, 33), (17, 15, 31, 32), (15, 13, 30, 31), (13, 11, 29, 30), (42, 41, 53, 54), (27, 26, 38, 39), (34, 33, 45, 46), (31, 30, 42, 43), (28, 27, 39, 40), (35, 34, 46, 47), (24, 25, 37, 36), (32, 31, 43, 44), (29, 28, 40, 41), (25, 35, 47, 37), (26, 24, 36, 38), (33, 32, 44, 45), (57, 56, 68, 69), (39, 38, 50, 51), (46, 45, 57, 58), (43, 42, 54, 55), (40, 39, 51, 52), (47, 46, 58, 59), (36, 37, 49, 48), (44, 43, 55, 56), (41, 40, 52, 53), (37, 47, 59, 49), (38, 36, 48, 50), (45, 44, 56, 57), (62, 60, 72, 74), (54, 53, 65, 66), (51, 50, 62, 63), (58, 57, 69, 70), (55, 54, 66, 67), (52, 51, 63, 64), (59, 58, 70, 71), (48, 49, 61, 60), (56, 55, 67, 68), (53, 52, 64, 65), (49, 59, 71, 61), (50, 48, 60, 62), (72, 73, 83, 82, 81, 80, 79, 78, 77, 76, 75, 74), (69, 68, 80, 81), (66, 65, 77, 78), (63, 62, 74, 75), (70, 69, 81, 82), (67, 66, 78, 79), (64, 63, 75, 76), (71, 70, 82, 83), (60, 61, 73, 72), (68, 67, 79, 80), (65, 64, 76, 77), (61, 71, 83, 73), (86, 87, 99, 98), (8, 10, 89, 88), (6, 8, 88, 87), (22, 0, 84, 95), (0, 2, 85, 84), (4, 6, 87, 86), (20, 22, 95, 94), (2, 4, 86, 85), (18, 20, 94, 93), (16, 18, 93, 92), (14, 16, 92, 91), (12, 14, 91, 90), (96, 97, 98, 99, 100, 101, 102, 103, 104, 105, 106, 107), (93, 94, 106, 105), (90, 91, 103, 102), (87, 88, 100, 99), (94, 95, 107, 106), (84, 85, 97, 96), (91, 92, 104, 103), (88, 89, 101, 100), (95, 84, 96, 107), (85, 86, 98, 97), (92, 93, 105, 104), (89, 90, 102, 101)])
me_cylinder_009.polygons.foreach_set('use_smooth', [True] * 98)
_uv = me_cylinder_009.uv_layers.new(name='UVMap')
_uv.uv.foreach_set('vector', [1.0, 0.5, 1.0, 1.0, 0.9167, 1.0, 0.9167, 0.5, 0.9167, 0.5, 0.9167, 1.0, 0.8333, 1.0, 0.8333, 0.5, 0.8333, 0.5, 0.8333, 1.0, 0.75, 1.0, 0.75, 0.5, 0.75, 0.5, 0.75, 1.0, 0.6667, 1.0, 0.6667, 0.5, 0.6667, 0.5, 0.6667, 1.0, 0.5833, 1.0, 0.5833, 0.5, 0.5833, 0.5, 0.5833, 1.0, 0.5, 1.0, 0.5, 0.5, 0.5, 0.5, 0.5, 1.0, 0.4167, 1.0, 0.4167, 0.5, 0.4167, 0.5, 0.4167, 1.0, 0.3333, 1.0, 0.3333, 0.5, 0.3333, 0.5, 0.3333, 1.0, 0.25, 1.0, 0.25, 0.5, 0.25, 0.5, 0.25, 1.0, 0.1667, 1.0, 0.1667, 0.5, 0.5833, 1.0, 0.6667, 1.0, 0.6667, 1.0, 0.5833, 1.0, 0.1667, 0.5, 0.1667, 1.0, 0.08333, 1.0, 0.08333, 0.5, 0.08333, 0.5, 0.08333, 1.0, 7.451e-08, 1.0, 7.451e-08, 0.5, 0.5833, 0.5, 0.5, 0.5, 0.5, 0.5, 0.5833, 0.5, 0.5, 1.0, 0.5833, 1.0, 0.5833, 1.0, 0.5, 1.0, 0.6667, 1.0, 0.75, 1.0, 0.75, 1.0, 0.6667, 1.0, 7.451e-08, 1.0, 0.08333, 1.0, 0.08333, 1.0, 7.451e-08, 1.0, 0.9167, 1.0, 1.0, 1.0, 1.0, 1.0, 0.9167, 1.0, 0.75, 1.0, 0.8333, 1.0, 0.8333, 1.0, 0.75, 1.0, 0.08333, 1.0, 0.1667, 1.0, 0.1667, 1.0, 0.08333, 1.0, 0.8333, 1.0, 0.9167, 1.0, 0.9167, 1.0, 0.8333, 1.0, 0.1667, 1.0, 0.25, 1.0, 0.25, 1.0, 0.1667, 1.0, 0.25, 1.0, 0.3333, 1.0, 0.3333, 1.0, 0.25, 1.0, 0.3333, 1.0, 0.4167, 1.0, 0.4167, 1.0, 0.3333, 1.0, 0.4167, 1.0, 0.5, 1.0, 0.5, 1.0, 0.4167, 1.0, 0.5, 1.0, 0.5833, 1.0, 0.5833, 1.0, 0.5, 1.0, 0.5, 1.0, 0.5833, 1.0, 0.5833, 1.0, 0.5, 1.0, 0.75, 1.0, 0.8333, 1.0, 0.8333, 1.0, 0.75, 1.0, 0.1667, 1.0, 0.25, 1.0, 0.25, 1.0, 0.1667, 1.0, 0.4167, 1.0, 0.5, 1.0, 0.5, 1.0, 0.4167, 1.0, 0.6667, 1.0, 0.75, 1.0, 0.75, 1.0, 0.6667, 1.0, 0.08333, 1.0, 0.1667, 1.0, 0.1667, 1.0, 0.08333, 1.0, 0.9167, 1.0, 1.0, 1.0, 1.0, 1.0, 0.9167, 1.0, 0.3333, 1.0, 0.4167, 1.0, 0.4167, 1.0, 0.3333, 1.0, 0.5833, 1.0, 0.6667, 1.0, 0.6667, 1.0, 0.5833, 1.0, 7.451e-08, 1.0, 0.08333, 1.0, 0.08333, 1.0, 7.451e-08, 1.0, 0.8333, 1.0, 0.9167, 1.0, 0.9167, 1.0, 0.8333, 1.0, 0.25, 1.0, 0.3333, 1.0, 0.3333, 1.0, 0.25, 1.0, 0.25, 1.0, 0.3333, 1.0, 0.3333, 1.0, 0.25, 1.0, 0.75, 1.0, 0.8333, 1.0, 0.8333, 1.0, 0.75, 1.0, 0.1667, 1.0, 0.25, 1.0, 0.25, 1.0, 0.1667, 1.0, 0.4167, 1.0, 0.5, 1.0, 0.5, 1.0, 0.4167, 1.0, 0.6667, 1.0, 0.75, 1.0, 0.75, 1.0, 0.6667, 1.0, 0.08333, 1.0, 0.1667, 1.0, 0.1667, 1.0, 0.08333, 1.0, 0.9167, 1.0, 1.0, 1.0, 1.0, 1.0, 0.9167, 1.0, 0.3333, 1.0, 0.4167, 1.0, 0.4167, 1.0, 0.3333, 1.0, 0.5833, 1.0, 0.6667, 1.0, 0.6667, 1.0, 0.5833, 1.0, 7.451e-08, 1.0, 0.08333, 1.0, 0.08333, 1.0, 7.451e-08, 1.0, 0.8333, 1.0, 0.9167, 1.0, 0.9167, 1.0, 0.8333, 1.0, 0.25, 1.0, 0.3333, 1.0, 0.3333, 1.0, 0.25, 1.0, 0.8333, 1.0, 0.9167, 1.0, 0.9167, 1.0, 0.8333, 1.0, 0.5, 1.0, 0.5833, 1.0, 0.5833, 1.0, 0.5, 1.0, 0.75, 1.0, 0.8333, 1.0, 0.8333, 1.0, 0.75, 1.0, 0.1667, 1.0, 0.25, 1.0, 0.25, 1.0, 0.1667, 1.0, 0.4167, 1.0, 0.5, 1.0, 0.5, 1.0, 0.4167, 1.0, 0.6667, 1.0, 0.75, 1.0, 0.75, 1.0, 0.6667, 1.0, 0.08333, 1.0, 0.1667, 1.0, 0.1667, 1.0, 0.08333, 1.0, 0.9167, 1.0, 1.0, 1.0, 1.0, 1.0, 0.9167, 1.0, 0.3333, 1.0, 0.4167, 1.0, 0.4167, 1.0, 0.3333, 1.0, 0.5833, 1.0, 0.6667, 1.0, 0.6667, 1.0, 0.5833, 1.0, 7.451e-08, 1.0, 0.08333, 1.0, 0.08333, 1.0, 7.451e-08, 1.0, 0.8333, 1.0, 0.9167, 1.0, 0.9167, 1.0, 0.8333, 1.0, 0.37, 0.4578, 0.25, 0.49, 0.13, 0.4578, 0.04215, 0.37, 0.01, 0.25, 0.04215, 0.13, 0.13, 0.04215, 0.25, 0.01, 0.37, 0.04215, 0.4578, 0.13, 0.49, 0.25, 0.4578, 0.37, 0.25, 1.0, 0.3333, 1.0, 0.3333, 1.0, 0.25, 1.0, 0.5, 1.0, 0.5833, 1.0, 0.5833, 1.0, 0.5, 1.0, 0.75, 1.0, 0.8333, 1.0, 0.8333, 1.0, 0.75, 1.0, 0.1667, 1.0, 0.25, 1.0, 0.25, 1.0, 0.1667, 1.0, 0.4167, 1.0, 0.5, 1.0, 0.5, 1.0, 0.4167, 1.0, 0.6667, 1.0, 0.75, 1.0, 0.75, 1.0, 0.6667, 1.0, 0.08333, 1.0, 0.1667, 1.0, 0.1667, 1.0, 0.08333, 1.0, 0.9167, 1.0, 1.0, 1.0, 1.0, 1.0, 0.9167, 1.0, 0.3333, 1.0, 0.4167, 1.0, 0.4167, 1.0, 0.3333, 1.0, 0.5833, 1.0, 0.6667, 1.0, 0.6667, 1.0, 0.5833, 1.0, 7.451e-08, 1.0, 0.08333, 1.0, 0.08333, 1.0, 7.451e-08, 1.0, 0.8333, 0.5, 0.75, 0.5, 0.75, 0.5, 0.8333, 0.5, 0.6667, 0.5, 0.5833, 0.5, 0.5833, 0.5, 0.6667, 0.5, 0.75, 0.5, 0.6667, 0.5, 0.6667, 0.5, 0.75, 0.5, 0.08333, 0.5, 7.451e-08, 0.5, 7.451e-08, 0.5, 0.08333, 0.5, 1.0, 0.5, 0.9167, 0.5, 0.9167, 0.5, 1.0, 0.5, 0.8333, 0.5, 0.75, 0.5, 0.75, 0.5, 0.8333, 0.5, 0.1667, 0.5, 0.08333, 0.5, 0.08333, 0.5, 0.1667, 0.5, 0.9167, 0.5, 0.8333, 0.5, 0.8333, 0.5, 0.9167, 0.5, 0.25, 0.5, 0.1667, 0.5, 0.1667, 0.5, 0.25, 0.5, 0.3333, 0.5, 0.25, 0.5, 0.25, 0.5, 0.3333, 0.5, 0.4167, 0.5, 0.3333, 0.5, 0.3333, 0.5, 0.4167, 0.5, 0.5, 0.5, 0.4167, 0.5, 0.4167, 0.5, 0.5, 0.5, 0.75, 0.49, 0.87, 0.4578, 0.9578, 0.37, 0.99, 0.25, 0.9578, 0.13, 0.87, 0.04215, 0.75, 0.01, 0.63, 0.04215, 0.5422, 0.13, 0.51, 0.25, 0.5422, 0.37, 0.63, 0.4578, 0.25, 0.5, 0.1667, 0.5, 0.1667, 0.5, 0.25, 0.5, 0.5, 0.5, 0.4167, 0.5, 0.4167, 0.5, 0.5, 0.5, 0.75, 0.5, 0.6667, 0.5, 0.6667, 0.5, 0.75, 0.5, 0.1667, 0.5, 0.08333, 0.5, 0.08333, 0.5, 0.1667, 0.5, 1.0, 0.5, 0.9167, 0.5, 0.9167, 0.5, 1.0, 0.5, 0.4167, 0.5, 0.3333, 0.5, 0.3333, 0.5, 0.4167, 0.5, 0.6667, 0.5, 0.5833, 0.5, 0.5833, 0.5, 0.6667, 0.5, 0.08333, 0.5, 7.451e-08, 0.5, 7.451e-08, 0.5, 0.08333, 0.5, 0.9167, 0.5, 0.8333, 0.5, 0.8333, 0.5, 0.9167, 0.5, 0.3333, 0.5, 0.25, 0.5, 0.25, 0.5, 0.3333, 0.5, 0.5833, 0.5, 0.5, 0.5, 0.5, 0.5, 0.5833, 0.5])
me_cylinder_009.use_remesh_fix_poles = True
me_cylinder_009.use_remesh_preserve_attributes = False
me_cylinder_009.use_mirror_vertex_groups = False
me_cylinder_009.update()
me_cylinder_010 = bpy.data.meshes.new('Cylinder.010')
me_cylinder_010.from_pydata([(0.0, 1.0, -1.0), (0.0, 1.0, 1.0), (0.5, 0.866, -1.0), (0.5, 0.866, 1.0), (0.866, 0.5, -1.0), (0.866, 0.5, 1.0), (1.0, -4.371e-08, -1.0), (1.0, -4.371e-08, 1.0), (0.866, -0.5, -1.0), (0.866, -0.5, 1.0), (0.5, -0.866, -1.0), (0.5, -0.866, 1.0), (1.51e-07, -1.0, -1.0), (1.51e-07, -1.0, 1.0), (-0.5, -0.866, -1.0), (-0.5, -0.866, 1.0), (-0.866, -0.5, -1.0), (-0.866, -0.5, 1.0), (-1.0, -4.649e-07, -1.0), (-1.0, -4.649e-07, 1.0), (-0.866, 0.5, -1.0), (-0.866, 0.5, 1.0), (-0.5, 0.866, -1.0), (-0.5, 0.866, 1.0), (0.3808, 0.6596, 1.111), (0.0, 0.7617, 1.111), (0.6596, 0.3808, 1.111), (0.7617, -1.733e-07, 1.111), (0.6596, -0.3808, 1.111), (0.3808, -0.6596, 1.111), (1.15e-07, -0.7617, 1.111), (-0.3808, -0.6596, 1.111), (-0.6596, -0.3808, 1.111), (-0.7617, -4.941e-07, 1.111), (-0.6596, 0.3808, 1.111), (-0.3808, 0.6596, 1.111), (0.2833, 0.4907, 1.111), (-1.221e-07, 0.5666, 1.111), (0.4907, 0.2833, 1.111), (0.5666, -2.816e-07, 1.111), (0.4907, -0.2833, 1.111), (0.2833, -0.4907, 1.111), (-3.657e-08, -0.5666, 1.111), (-0.2833, -0.4907, 1.111), (-0.4907, -0.2833, 1.111), (-0.5666, -5.202e-07, 1.111), (-0.4907, 0.2833, 1.111), (-0.2833, 0.4907, 1.111), (0.2833, 0.4907, 0.8889), (-1.246e-07, 0.5666, 0.8889), (0.4907, 0.2833, 0.8889), (0.5666, -2.816e-07, 0.8889), (0.4907, -0.2833, 0.8889), (0.2833, -0.4907, 0.8889), (-3.907e-08, -0.5666, 0.8889), (-0.2833, -0.4907, 0.8889), (-0.4907, -0.2833, 0.8889), (-0.5666, -5.202e-07, 0.8889), (-0.4907, 0.2833, 0.8889), (-0.2833, 0.4907, 0.8889), (0.177, 0.3065, 0.889), (-7.785e-08, 0.3539, 0.889), (0.3065, 0.177, 0.889), (0.3539, -3.996e-07, 0.889), (0.3065, -0.177, 0.889), (0.177, -0.3065, 0.889), (-2.441e-08, -0.3539, 0.889), (-0.177, -0.3065, 0.889), (-0.3065, -0.177, 0.889), (-0.3539, -5.487e-07, 0.889), (-0.3065, 0.177, 0.889), (-0.177, 0.3065, 0.889), (0.177, 0.3065, 1.063), (-7.712e-08, 0.3539, 1.063), (0.3065, 0.177, 1.063), (0.3539, -3.982e-07, 1.063), (0.3065, -0.177, 1.063), (0.177, -0.3065, 1.063), (-2.368e-08, -0.3539, 1.063), (-0.177, -0.3065, 1.063), (-0.3065, -0.177, 1.063), (-0.3539, -5.473e-07, 1.063), (-0.3065, 0.177, 1.063), (-0.177, 0.3065, 1.063), (0.0, 0.4664, -1.0), (0.2332, 0.4039, -1.0), (0.4039, 0.2332, -1.0), (0.4664, -3.384e-07, -1.0), (0.4039, -0.2332, -1.0), (0.2332, -0.4039, -1.0), (7.043e-08, -0.4664, -1.0), (-0.2332, -0.4039, -1.0), (-0.4039, -0.2332, -1.0), (-0.4664, -5.349e-07, -1.0), (-0.4039, 0.2332, -1.0), (-0.2332, 0.4039, -1.0), (-1.117e-09, 0.4664, -1.269), (0.2332, 0.4039, -1.269), (0.4039, 0.2332, -1.269), (0.4664, -3.384e-07, -1.269), (0.4039, -0.2332, -1.269), (0.2332, -0.4039, -1.269), (6.931e-08, -0.4664, -1.269), (-0.2332, -0.4039, -1.269), (-0.4039, -0.2332, -1.269), (-0.4664, -5.349e-07, -1.269), (-0.4039, 0.2332, -1.269), (-0.2332, 0.4039, -1.269)], [], [(0, 1, 3, 2), (2, 3, 5, 4), (4, 5, 7, 6), (6, 7, 9, 8), (8, 9, 11, 10), (10, 11, 13, 12), (12, 13, 15, 14), (14, 15, 17, 16), (16, 17, 19, 18), (18, 19, 21, 20), (11, 9, 28, 29), (20, 21, 23, 22), (22, 23, 1, 0), (10, 12, 90, 89), (30, 29, 41, 42), (9, 7, 27, 28), (1, 23, 35, 25), (3, 1, 25, 24), (7, 5, 26, 27), (23, 21, 34, 35), (5, 3, 24, 26), (21, 19, 33, 34), (19, 17, 32, 33), (17, 15, 31, 32), (15, 13, 30, 31), (13, 11, 29, 30), (42, 41, 53, 54), (27, 26, 38, 39), (34, 33, 45, 46), (31, 30, 42, 43), (28, 27, 39, 40), (35, 34, 46, 47), (24, 25, 37, 36), (32, 31, 43, 44), (29, 28, 40, 41), (25, 35, 47, 37), (26, 24, 36, 38), (33, 32, 44, 45), (57, 56, 68, 69), (39, 38, 50, 51), (46, 45, 57, 58), (43, 42, 54, 55), (40, 39, 51, 52), (47, 46, 58, 59), (36, 37, 49, 48), (44, 43, 55, 56), (41, 40, 52, 53), (37, 47, 59, 49), (38, 36, 48, 50), (45, 44, 56, 57), (62, 60, 72, 74), (54, 53, 65, 66), (51, 50, 62, 63), (58, 57, 69, 70), (55, 54, 66, 67), (52, 51, 63, 64), (59, 58, 70, 71), (48, 49, 61, 60), (56, 55, 67, 68), (53, 52, 64, 65), (49, 59, 71, 61), (50, 48, 60, 62), (72, 73, 83, 82, 81, 80, 79, 78, 77, 76, 75, 74), (69, 68, 80, 81), (66, 65, 77, 78), (63, 62, 74, 75), (70, 69, 81, 82), (67, 66, 78, 79), (64, 63, 75, 76), (71, 70, 82, 83), (60, 61, 73, 72), (68, 67, 79, 80), (65, 64, 76, 77), (61, 71, 83, 73), (86, 87, 99, 98), (8, 10, 89, 88), (6, 8, 88, 87), (22, 0, 84, 95), (0, 2, 85, 84), (4, 6, 87, 86), (20, 22, 95, 94), (2, 4, 86, 85), (18, 20, 94, 93), (16, 18, 93, 92), (14, 16, 92, 91), (12, 14, 91, 90), (96, 97, 98, 99, 100, 101, 102, 103, 104, 105, 106, 107), (93, 94, 106, 105), (90, 91, 103, 102), (87, 88, 100, 99), (94, 95, 107, 106), (84, 85, 97, 96), (91, 92, 104, 103), (88, 89, 101, 100), (95, 84, 96, 107), (85, 86, 98, 97), (92, 93, 105, 104), (89, 90, 102, 101)])
me_cylinder_010.polygons.foreach_set('use_smooth', [True] * 98)
_uv = me_cylinder_010.uv_layers.new(name='UVMap')
_uv.uv.foreach_set('vector', [1.0, 0.5, 1.0, 1.0, 0.9167, 1.0, 0.9167, 0.5, 0.9167, 0.5, 0.9167, 1.0, 0.8333, 1.0, 0.8333, 0.5, 0.8333, 0.5, 0.8333, 1.0, 0.75, 1.0, 0.75, 0.5, 0.75, 0.5, 0.75, 1.0, 0.6667, 1.0, 0.6667, 0.5, 0.6667, 0.5, 0.6667, 1.0, 0.5833, 1.0, 0.5833, 0.5, 0.5833, 0.5, 0.5833, 1.0, 0.5, 1.0, 0.5, 0.5, 0.5, 0.5, 0.5, 1.0, 0.4167, 1.0, 0.4167, 0.5, 0.4167, 0.5, 0.4167, 1.0, 0.3333, 1.0, 0.3333, 0.5, 0.3333, 0.5, 0.3333, 1.0, 0.25, 1.0, 0.25, 0.5, 0.25, 0.5, 0.25, 1.0, 0.1667, 1.0, 0.1667, 0.5, 0.5833, 1.0, 0.6667, 1.0, 0.6667, 1.0, 0.5833, 1.0, 0.1667, 0.5, 0.1667, 1.0, 0.08333, 1.0, 0.08333, 0.5, 0.08333, 0.5, 0.08333, 1.0, 7.451e-08, 1.0, 7.451e-08, 0.5, 0.5833, 0.5, 0.5, 0.5, 0.5, 0.5, 0.5833, 0.5, 0.5, 1.0, 0.5833, 1.0, 0.5833, 1.0, 0.5, 1.0, 0.6667, 1.0, 0.75, 1.0, 0.75, 1.0, 0.6667, 1.0, 7.451e-08, 1.0, 0.08333, 1.0, 0.08333, 1.0, 7.451e-08, 1.0, 0.9167, 1.0, 1.0, 1.0, 1.0, 1.0, 0.9167, 1.0, 0.75, 1.0, 0.8333, 1.0, 0.8333, 1.0, 0.75, 1.0, 0.08333, 1.0, 0.1667, 1.0, 0.1667, 1.0, 0.08333, 1.0, 0.8333, 1.0, 0.9167, 1.0, 0.9167, 1.0, 0.8333, 1.0, 0.1667, 1.0, 0.25, 1.0, 0.25, 1.0, 0.1667, 1.0, 0.25, 1.0, 0.3333, 1.0, 0.3333, 1.0, 0.25, 1.0, 0.3333, 1.0, 0.4167, 1.0, 0.4167, 1.0, 0.3333, 1.0, 0.4167, 1.0, 0.5, 1.0, 0.5, 1.0, 0.4167, 1.0, 0.5, 1.0, 0.5833, 1.0, 0.5833, 1.0, 0.5, 1.0, 0.5, 1.0, 0.5833, 1.0, 0.5833, 1.0, 0.5, 1.0, 0.75, 1.0, 0.8333, 1.0, 0.8333, 1.0, 0.75, 1.0, 0.1667, 1.0, 0.25, 1.0, 0.25, 1.0, 0.1667, 1.0, 0.4167, 1.0, 0.5, 1.0, 0.5, 1.0, 0.4167, 1.0, 0.6667, 1.0, 0.75, 1.0, 0.75, 1.0, 0.6667, 1.0, 0.08333, 1.0, 0.1667, 1.0, 0.1667, 1.0, 0.08333, 1.0, 0.9167, 1.0, 1.0, 1.0, 1.0, 1.0, 0.9167, 1.0, 0.3333, 1.0, 0.4167, 1.0, 0.4167, 1.0, 0.3333, 1.0, 0.5833, 1.0, 0.6667, 1.0, 0.6667, 1.0, 0.5833, 1.0, 7.451e-08, 1.0, 0.08333, 1.0, 0.08333, 1.0, 7.451e-08, 1.0, 0.8333, 1.0, 0.9167, 1.0, 0.9167, 1.0, 0.8333, 1.0, 0.25, 1.0, 0.3333, 1.0, 0.3333, 1.0, 0.25, 1.0, 0.25, 1.0, 0.3333, 1.0, 0.3333, 1.0, 0.25, 1.0, 0.75, 1.0, 0.8333, 1.0, 0.8333, 1.0, 0.75, 1.0, 0.1667, 1.0, 0.25, 1.0, 0.25, 1.0, 0.1667, 1.0, 0.4167, 1.0, 0.5, 1.0, 0.5, 1.0, 0.4167, 1.0, 0.6667, 1.0, 0.75, 1.0, 0.75, 1.0, 0.6667, 1.0, 0.08333, 1.0, 0.1667, 1.0, 0.1667, 1.0, 0.08333, 1.0, 0.9167, 1.0, 1.0, 1.0, 1.0, 1.0, 0.9167, 1.0, 0.3333, 1.0, 0.4167, 1.0, 0.4167, 1.0, 0.3333, 1.0, 0.5833, 1.0, 0.6667, 1.0, 0.6667, 1.0, 0.5833, 1.0, 7.451e-08, 1.0, 0.08333, 1.0, 0.08333, 1.0, 7.451e-08, 1.0, 0.8333, 1.0, 0.9167, 1.0, 0.9167, 1.0, 0.8333, 1.0, 0.25, 1.0, 0.3333, 1.0, 0.3333, 1.0, 0.25, 1.0, 0.8333, 1.0, 0.9167, 1.0, 0.9167, 1.0, 0.8333, 1.0, 0.5, 1.0, 0.5833, 1.0, 0.5833, 1.0, 0.5, 1.0, 0.75, 1.0, 0.8333, 1.0, 0.8333, 1.0, 0.75, 1.0, 0.1667, 1.0, 0.25, 1.0, 0.25, 1.0, 0.1667, 1.0, 0.4167, 1.0, 0.5, 1.0, 0.5, 1.0, 0.4167, 1.0, 0.6667, 1.0, 0.75, 1.0, 0.75, 1.0, 0.6667, 1.0, 0.08333, 1.0, 0.1667, 1.0, 0.1667, 1.0, 0.08333, 1.0, 0.9167, 1.0, 1.0, 1.0, 1.0, 1.0, 0.9167, 1.0, 0.3333, 1.0, 0.4167, 1.0, 0.4167, 1.0, 0.3333, 1.0, 0.5833, 1.0, 0.6667, 1.0, 0.6667, 1.0, 0.5833, 1.0, 7.451e-08, 1.0, 0.08333, 1.0, 0.08333, 1.0, 7.451e-08, 1.0, 0.8333, 1.0, 0.9167, 1.0, 0.9167, 1.0, 0.8333, 1.0, 0.37, 0.4578, 0.25, 0.49, 0.13, 0.4578, 0.04215, 0.37, 0.01, 0.25, 0.04215, 0.13, 0.13, 0.04215, 0.25, 0.01, 0.37, 0.04215, 0.4578, 0.13, 0.49, 0.25, 0.4578, 0.37, 0.25, 1.0, 0.3333, 1.0, 0.3333, 1.0, 0.25, 1.0, 0.5, 1.0, 0.5833, 1.0, 0.5833, 1.0, 0.5, 1.0, 0.75, 1.0, 0.8333, 1.0, 0.8333, 1.0, 0.75, 1.0, 0.1667, 1.0, 0.25, 1.0, 0.25, 1.0, 0.1667, 1.0, 0.4167, 1.0, 0.5, 1.0, 0.5, 1.0, 0.4167, 1.0, 0.6667, 1.0, 0.75, 1.0, 0.75, 1.0, 0.6667, 1.0, 0.08333, 1.0, 0.1667, 1.0, 0.1667, 1.0, 0.08333, 1.0, 0.9167, 1.0, 1.0, 1.0, 1.0, 1.0, 0.9167, 1.0, 0.3333, 1.0, 0.4167, 1.0, 0.4167, 1.0, 0.3333, 1.0, 0.5833, 1.0, 0.6667, 1.0, 0.6667, 1.0, 0.5833, 1.0, 7.451e-08, 1.0, 0.08333, 1.0, 0.08333, 1.0, 7.451e-08, 1.0, 0.8333, 0.5, 0.75, 0.5, 0.75, 0.5, 0.8333, 0.5, 0.6667, 0.5, 0.5833, 0.5, 0.5833, 0.5, 0.6667, 0.5, 0.75, 0.5, 0.6667, 0.5, 0.6667, 0.5, 0.75, 0.5, 0.08333, 0.5, 7.451e-08, 0.5, 7.451e-08, 0.5, 0.08333, 0.5, 1.0, 0.5, 0.9167, 0.5, 0.9167, 0.5, 1.0, 0.5, 0.8333, 0.5, 0.75, 0.5, 0.75, 0.5, 0.8333, 0.5, 0.1667, 0.5, 0.08333, 0.5, 0.08333, 0.5, 0.1667, 0.5, 0.9167, 0.5, 0.8333, 0.5, 0.8333, 0.5, 0.9167, 0.5, 0.25, 0.5, 0.1667, 0.5, 0.1667, 0.5, 0.25, 0.5, 0.3333, 0.5, 0.25, 0.5, 0.25, 0.5, 0.3333, 0.5, 0.4167, 0.5, 0.3333, 0.5, 0.3333, 0.5, 0.4167, 0.5, 0.5, 0.5, 0.4167, 0.5, 0.4167, 0.5, 0.5, 0.5, 0.75, 0.49, 0.87, 0.4578, 0.9578, 0.37, 0.99, 0.25, 0.9578, 0.13, 0.87, 0.04215, 0.75, 0.01, 0.63, 0.04215, 0.5422, 0.13, 0.51, 0.25, 0.5422, 0.37, 0.63, 0.4578, 0.25, 0.5, 0.1667, 0.5, 0.1667, 0.5, 0.25, 0.5, 0.5, 0.5, 0.4167, 0.5, 0.4167, 0.5, 0.5, 0.5, 0.75, 0.5, 0.6667, 0.5, 0.6667, 0.5, 0.75, 0.5, 0.1667, 0.5, 0.08333, 0.5, 0.08333, 0.5, 0.1667, 0.5, 1.0, 0.5, 0.9167, 0.5, 0.9167, 0.5, 1.0, 0.5, 0.4167, 0.5, 0.3333, 0.5, 0.3333, 0.5, 0.4167, 0.5, 0.6667, 0.5, 0.5833, 0.5, 0.5833, 0.5, 0.6667, 0.5, 0.08333, 0.5, 7.451e-08, 0.5, 7.451e-08, 0.5, 0.08333, 0.5, 0.9167, 0.5, 0.8333, 0.5, 0.8333, 0.5, 0.9167, 0.5, 0.3333, 0.5, 0.25, 0.5, 0.25, 0.5, 0.3333, 0.5, 0.5833, 0.5, 0.5, 0.5, 0.5, 0.5, 0.5833, 0.5])
me_cylinder_010.use_remesh_fix_poles = True
me_cylinder_010.use_remesh_preserve_attributes = False
me_cylinder_010.use_mirror_vertex_groups = False
me_cylinder_010.update()

# ---- objects
ob_cube = bpy.data.objects.new('Cube', me_cube)
ob_cylinder_001 = bpy.data.objects.new('Cylinder.001', me_cylinder_007)
ob_cylinder_002 = bpy.data.objects.new('Cylinder.002', me_cylinder_008)
ob_cylinder_003 = bpy.data.objects.new('Cylinder.003', me_cylinder_009)
ob_cylinder_004 = bpy.data.objects.new('Cylinder.004', me_cylinder_010)

# ---- transforms, parenting, visibility, modifiers, constraints
ob_cube.location = (-0.3853, -1.394, -0.2191)
ob_cube.rotation_euler = (0.0, -0.0, 1.571)
ob_cube.scale = (0.3434, 0.6868, 0.2108)
ob_cube.lock_rotations_4d = False
ob_cube.empty_display_type = 'ARROWS'
ob_cube.lineart.crease_threshold = 0.0
_m = ob_cube.modifiers.new('Auto Smooth', 'NODES')
_m.node_group = ng_auto_smooth
_gi = [s.identifier for s in ng_auto_smooth.interface.items_tree if s.item_type == 'SOCKET' and s.in_out == 'INPUT']
_m[_gi[1]] = 0.6178  # Angle
ob_cylinder_001.location = (0.2929, -0.9414, -0.4911)
ob_cylinder_001.rotation_euler = (1.571, -0.0, 1.571)
ob_cylinder_001.scale = (0.3162, 0.3162, 0.1348)
ob_cylinder_001.lineart.crease_threshold = 0.0
_m = ob_cylinder_001.modifiers.new('Auto Smooth', 'NODES')
_m.node_group = ng_auto_smooth
_gi = [s.identifier for s in ng_auto_smooth.interface.items_tree if s.item_type == 'SOCKET' and s.in_out == 'INPUT']
_m[_gi[1]] = 1.26  # Angle
ob_cylinder_002.location = (0.2929, 1.639, -0.4911)
ob_cylinder_002.rotation_euler = (1.571, -0.0, 1.571)
ob_cylinder_002.scale = (0.3162, 0.3162, 0.1348)
ob_cylinder_002.lineart.crease_threshold = 0.0
_m = ob_cylinder_002.modifiers.new('Auto Smooth', 'NODES')
_m.node_group = ng_auto_smooth
_gi = [s.identifier for s in ng_auto_smooth.interface.items_tree if s.item_type == 'SOCKET' and s.in_out == 'INPUT']
_m[_gi[1]] = 1.26  # Angle
ob_cylinder_003.location = (-1.064, 1.639, -0.4911)
ob_cylinder_003.rotation_euler = (1.571, 0.0, 4.712)
ob_cylinder_003.scale = (0.3162, 0.3162, 0.1348)
ob_cylinder_003.lineart.crease_threshold = 0.0
_m = ob_cylinder_003.modifiers.new('Auto Smooth', 'NODES')
_m.node_group = ng_auto_smooth
_gi = [s.identifier for s in ng_auto_smooth.interface.items_tree if s.item_type == 'SOCKET' and s.in_out == 'INPUT']
_m[_gi[1]] = 1.26  # Angle
ob_cylinder_004.location = (-1.064, -0.9414, -0.4911)
ob_cylinder_004.rotation_euler = (1.571, 0.0, 4.712)
ob_cylinder_004.scale = (0.3162, 0.3162, 0.1348)
ob_cylinder_004.lineart.crease_threshold = 0.0
_m = ob_cylinder_004.modifiers.new('Auto Smooth', 'NODES')
_m.node_group = ng_auto_smooth
_gi = [s.identifier for s in ng_auto_smooth.interface.items_tree if s.item_type == 'SOCKET' and s.in_out == 'INPUT']
_m[_gi[1]] = 1.26  # Angle

# ---- collection membership
col_collection.objects.link(ob_cube)
col_collection.objects.link(ob_cylinder_001)
col_collection.objects.link(ob_cylinder_002)
col_collection.objects.link(ob_cylinder_003)
col_collection.objects.link(ob_cylinder_004)

# ---- scene / render settings (as saved in the file)
scene.frame_start = 1; scene.frame_end = 250; scene.frame_set(1)
scene.render.engine = 'BLENDER_EEVEE_NEXT'
scene.cycles.use_denoising = False
scene.cycles.samples = 128
scene.cycles.sampling_pattern = 'TABULATED_SOBOL'
scene.cycles.use_adaptive_sampling = False
scene.cycles.use_light_tree = False
scene.view_settings.view_transform = 'Filmic'
bpy.context.view_layer.update()

# ---- added for rendering (the .blend has no active camera and no usable light): camera, sun
cam_auto = bpy.data.cameras.new('AutoCamera')
cam_auto.lens = 50.0
cam_auto.sensor_width = 36.0
cam_auto.clip_end = 1000.0
ob_auto_camera = bpy.data.objects.new('AutoCamera', cam_auto)
scene.collection.objects.link(ob_auto_camera)
ob_auto_camera.location = (4.36986, -5.32812, 3.77326)
ob_auto_camera.rotation_euler = (1.09748, -7.21219e-08, 0.694738)
scene.camera = ob_auto_camera
light_auto_sun = bpy.data.lights.new('AutoSun', 'SUN')
light_auto_sun.energy = 3.0
light_auto_sun.angle = 0.0523599
ob_auto_sun = bpy.data.objects.new('AutoSun', light_auto_sun)
scene.collection.objects.link(ob_auto_sun)
ob_auto_sun.rotation_euler = (0.872665, 0.174533, 0.523599)
bpy.context.view_layer.update()
